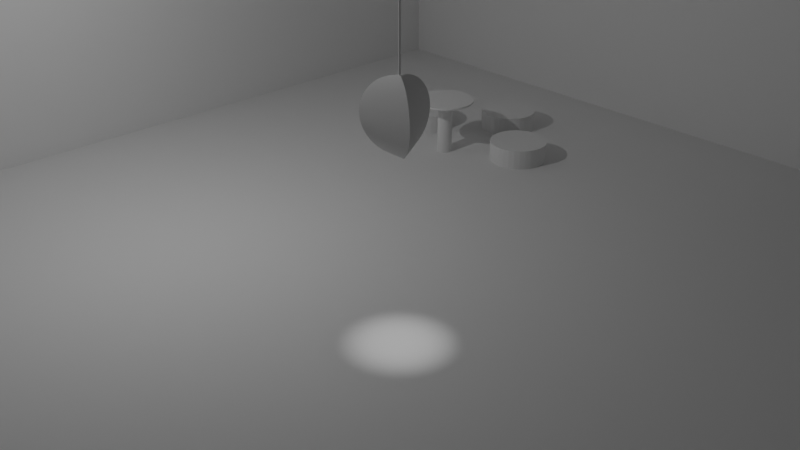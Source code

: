 # Source: room.blend  (saved by Blender 2.80.75; exported with 4.5.12 LTS)
import bpy
from mathutils import Matrix  # noqa: F401  (used for matrix-valued properties, if any)

bpy.ops.wm.read_factory_settings(use_empty=True)
scene = bpy.context.scene
scene.name = 'Scene'

# ---- collections
col_collection = bpy.data.collections.new('Collection'); scene.collection.children.link(col_collection)

# ---- world
world_world = bpy.data.worlds.new('World'); scene.world = world_world
world_world.use_nodes = True; world_world.node_tree.nodes.clear()
_N = world_world.node_tree.nodes; _L = world_world.node_tree.links
n0 = _N.new('ShaderNodeOutputWorld'); n0.name = 'World Output'; n0.location = (300, 300)
n1 = _N.new('ShaderNodeBackground'); n1.name = 'Background'; n1.location = (10, 300)
n1.inputs[0].default_value = (0.05088, 0.05088, 0.05088, 1.0)
_L.new(n1.outputs[0], n0.inputs[0])
n0.is_active_output = True
world_world.color = (0.05088, 0.05088, 0.05088)
world_world.use_sun_shadow = False
world_world.sun_shadow_jitter_overblur = 0.0

# ---- cameras
cam_camera = bpy.data.cameras.new('Camera')
cam_camera.clip_end = 100.0
cam_camera.ortho_scale = 7.314

# ---- lights
light_light = bpy.data.lights.new('Light', 'POINT')
light_light.transmission_factor = 0.0
light_light.energy = 1000.0
light_light.shadow_soft_size = 0.1
light_light.shadow_maximum_resolution = 0.006
light_light.use_absolute_resolution = True
light_spot = bpy.data.lights.new('Spot', 'SPOT')
light_spot.transmission_factor = 0.0
light_spot.cutoff_distance = 39.9
light_spot.energy = 405.9
light_spot.shadow_maximum_resolution = 0.006
light_spot.use_absolute_resolution = True
light_spot.spot_blend = 1.0
light_spot.spot_size = 0.6049

# ---- meshes
me_sphere_002 = bpy.data.meshes.new('Sphere.002')
me_sphere_002.from_pydata([(0.0, 0.03141, 0.9995), (0.0, 0.06279, 0.998), (0.0, 0.09411, 0.9956), (0.0, 0.1253, 0.9921), (0.0, 0.1564, 0.9877), (0.0, 0.1874, 0.9823), (0.0, 0.2181, 0.9759), (0.0, 0.2487, 0.9686), (0.0, 0.279, 0.9603), (0.0, 0.309, 0.9511), (0.0, 0.3387, 0.9409), (0.0, 0.3681, 0.9298), (0.0, 0.3971, 0.9178), (0.0, 0.4258, 0.9048), (0.0, 0.454, 0.891), (0.0, 0.4818, 0.8763), (0.0, 0.509, 0.8607), (0.0, 0.5358, 0.8443), (0.0, 0.5621, 0.8271), (0.0, 0.5878, 0.809), (0.0, 0.6129, 0.7902), (0.0, 0.6374, 0.7705), (0.0, 0.6613, 0.7501), (0.0, 0.6845, 0.729), (0.0, 0.7071, 0.7071), (0.0, 0.729, 0.6845), (0.0, 0.7501, 0.6613), (0.0, 0.7705, 0.6374), (0.0, 0.7902, 0.6129), (0.0, 0.809, 0.5878), (0.0, 0.8271, 0.5621), (0.0, 0.8443, 0.5358), (0.0, 0.8607, 0.509), (0.0, 0.8763, 0.4818), (0.0, 0.891, 0.454), (0.0, 0.9048, 0.4258), (0.0, 0.9178, 0.3971), (0.0, 0.9298, 0.3681), (0.0, 0.9409, 0.3387), (0.0, 0.9511, 0.309), (0.0, 0.9603, 0.279), (0.0, 0.9686, 0.2487), (0.0, 0.9759, 0.2181), (0.0, 0.9823, 0.1874), (0.0, 0.9877, 0.1564), (0.0, 0.9921, 0.1253), (0.0, 0.9956, 0.09411), (0.0, 0.998, 0.06279), (0.0, 0.9995, 0.03141), (0.0, 1.0, -5.205e-07), (0.0, 0.9995, -0.03141), (0.0, 0.998, -0.06279), (0.0, 0.9956, -0.09411), (0.0, 0.9921, -0.1253), (0.0, 0.9877, -0.1564), (0.0, 0.9823, -0.1874), (0.0, 0.9759, -0.2181), (0.0, 0.9686, -0.2487), (0.0, 0.9603, -0.279), (0.0, 0.9511, -0.309), (0.0, 0.9409, -0.3387), (0.0, 0.9298, -0.3681), (0.0, 0.9178, -0.3971), (0.0, 0.9048, -0.4258), (0.0, 0.891, -0.454), (0.0, 0.8763, -0.4818), (0.0, 0.8607, -0.509), (0.0, 0.8443, -0.5358), (0.0, 0.8271, -0.5621), (0.0, 0.809, -0.5878), (0.0, 0.7902, -0.6129), (0.0, 0.7705, -0.6374), (0.0, 0.7501, -0.6613), (0.0, 0.729, -0.6845), (0.0, 0.7071, -0.7071), (0.0, 0.6845, -0.729), (0.0, 0.6613, -0.7501), (0.0, 0.6374, -0.7705), (0.0, 0.6129, -0.7902), (0.0, 0.5878, -0.809), (0.0, 0.5621, -0.8271), (0.0, 0.5358, -0.8443), (0.0, 0.509, -0.8607), (0.0, 0.4818, -0.8763), (0.0, 0.454, -0.891), (0.0, 0.4258, -0.9048), (0.0, 0.3971, -0.9178), (0.0, 0.3681, -0.9298), (0.0, 0.3387, -0.9409), (0.0, 0.309, -0.9511), (0.0, 0.279, -0.9603), (0.0, 0.2487, -0.9686), (0.0, 0.2181, -0.9759), (0.0, 0.1874, -0.1576), (0.0, 0.1564, -0.163), (0.0, 0.1253, -0.1674), (0.0, 0.09411, -0.1709), (0.0, 0.06279, -0.1733), (0.0, 0.03141, -0.1748), (0.0272, -0.01571, 0.9995), (0.05438, -0.0314, 0.998), (0.0815, -0.04706, 0.9956), (0.1085, -0.06267, 0.9921), (0.1355, -0.07822, 0.9877), (0.1623, -0.09369, 0.9823), (0.1889, -0.1091, 0.9759), (0.2154, -0.1243, 0.9686), (0.2416, -0.1395, 0.9603), (0.2676, -0.1545, 0.9511), (0.2934, -0.1694, 0.9409), (0.3188, -0.1841, 0.9298), (0.3439, -0.1986, 0.9178), (0.3687, -0.2129, 0.9048), (0.3932, -0.227, 0.891), (0.4172, -0.2409, 0.8763), (0.4408, -0.2545, 0.8607), (0.464, -0.2679, 0.8443), (0.4868, -0.281, 0.8271), (0.509, -0.2939, 0.809), (0.5308, -0.3065, 0.7902), (0.552, -0.3187, 0.7705), (0.5727, -0.3307, 0.7501), (0.5928, -0.3423, 0.729), (0.6124, -0.3536, 0.7071), (0.6313, -0.3645, 0.6845), (0.6496, -0.3751, 0.6613), (0.6673, -0.3853, 0.6374), (0.6843, -0.3951, 0.6129), (0.7006, -0.4045, 0.5878), (0.7163, -0.4135, 0.5621), (0.7312, -0.4222, 0.5358), (0.7454, -0.4304, 0.509), (0.7589, -0.4382, 0.4818), (0.7716, -0.4455, 0.454), (0.7836, -0.4524, 0.4258), (0.7948, -0.4589, 0.3971), (0.8052, -0.4649, 0.3681), (0.8148, -0.4704, 0.3387), (0.8236, -0.4755, 0.309), (0.8316, -0.4801, 0.279), (0.8388, -0.4843, 0.2487), (0.8452, -0.488, 0.2181), (0.8507, -0.4911, 0.1874), (0.8554, -0.4938, 0.1564), (0.8592, -0.4961, 0.1253), (0.8622, -0.4978, 0.09411), (0.8643, -0.499, 0.06279), (0.8656, -0.4998, 0.03141), (0.866, -0.5, -5.802e-07), (0.8656, -0.4998, -0.03141), (0.8643, -0.499, -0.06279), (0.8622, -0.4978, -0.09411), (0.8592, -0.4961, -0.1253), (0.8554, -0.4938, -0.1564), (0.8507, -0.4911, -0.1874), (0.8452, -0.488, -0.2181), (0.8388, -0.4843, -0.2487), (0.8316, -0.4801, -0.279), (0.8236, -0.4755, -0.309), (0.8148, -0.4704, -0.3387), (0.8052, -0.4649, -0.3681), (0.7948, -0.4589, -0.3971), (0.7836, -0.4524, -0.4258), (0.7716, -0.4455, -0.454), (0.7589, -0.4382, -0.4818), (0.7454, -0.4304, -0.509), (0.7312, -0.4222, -0.5358), (0.7163, -0.4135, -0.5621), (0.7006, -0.4045, -0.5878), (0.6843, -0.3951, -0.6129), (0.6673, -0.3853, -0.6374), (0.6496, -0.3751, -0.6613), (0.6313, -0.3645, -0.6845), (0.6124, -0.3536, -0.7071), (0.5928, -0.3423, -0.729), (0.5727, -0.3307, -0.7501), (0.552, -0.3187, -0.7705), (0.5308, -0.3065, -0.7902), (0.509, -0.2939, -0.809), (0.4868, -0.281, -0.8271), (0.464, -0.2679, -0.8443), (0.4408, -0.2545, -0.8607), (0.4172, -0.2409, -0.8763), (0.3932, -0.227, -0.891), (0.3687, -0.2129, -0.9048), (0.3439, -0.1986, -0.9178), (0.3188, -0.1841, -0.9298), (0.2934, -0.1694, -0.9409), (0.2676, -0.1545, -0.9511), (0.2416, -0.1395, -0.9603), (0.2154, -0.1243, -0.9686), (0.1889, -0.1091, -0.9759), (0.1623, -0.09369, -0.1576), (0.1355, -0.07822, -0.163), (0.1085, -0.06267, -0.1674), (0.0815, -0.04706, -0.1709), (0.05438, -0.0314, -0.1733), (0.0272, -0.01571, -0.1748), (-9.016e-07, -1.562e-06, 1.0), (-0.0272, -0.01571, 0.9995), (-0.05438, -0.0314, 0.998), (-0.0815, -0.04706, 0.9956), (-0.1085, -0.06267, 0.9921), (-0.1355, -0.07822, 0.9877), (-0.1623, -0.09369, 0.9823), (-0.1889, -0.1091, 0.9759), (-0.2154, -0.1243, 0.9686), (-0.2416, -0.1395, 0.9603), (-0.2676, -0.1545, 0.9511), (-0.2934, -0.1694, 0.9409), (-0.3188, -0.1841, 0.9298), (-0.3439, -0.1986, 0.9178), (-0.3687, -0.2129, 0.9048), (-0.3932, -0.227, 0.891), (-0.4172, -0.2409, 0.8763), (-0.4408, -0.2545, 0.8607), (-0.464, -0.2679, 0.8443), (-0.4868, -0.281, 0.8271), (-0.509, -0.2939, 0.809), (-0.5308, -0.3065, 0.7902), (-0.552, -0.3187, 0.7705), (-0.5727, -0.3307, 0.7501), (-0.5928, -0.3423, 0.729), (-0.6124, -0.3536, 0.7071), (-0.6313, -0.3645, 0.6845), (-0.6496, -0.3751, 0.6613), (-0.6673, -0.3853, 0.6374), (-0.6843, -0.3951, 0.6129), (-0.7006, -0.4045, 0.5878), (-0.7163, -0.4135, 0.5621), (-0.7312, -0.4222, 0.5358), (-0.7454, -0.4304, 0.509), (-0.7589, -0.4382, 0.4818), (-0.7716, -0.4455, 0.454), (-0.7836, -0.4524, 0.4258), (-0.7948, -0.4589, 0.3971), (-0.8052, -0.4649, 0.3681), (-0.8148, -0.4704, 0.3387), (-0.8236, -0.4755, 0.309), (-0.8316, -0.4801, 0.279), (-0.8388, -0.4843, 0.2487), (-0.8452, -0.488, 0.2181), (-0.8507, -0.4911, 0.1874), (-0.8554, -0.4938, 0.1564), (-0.8592, -0.4961, 0.1253), (-0.8622, -0.4978, 0.09411), (-0.8643, -0.499, 0.06279), (-0.8656, -0.4998, 0.03141), (-0.866, -0.5, -6.398e-07), (-0.8656, -0.4998, -0.03141), (-0.8643, -0.499, -0.06279), (-0.8622, -0.4978, -0.09411), (-0.8592, -0.4961, -0.1253), (-0.8554, -0.4938, -0.1564), (-0.8507, -0.4911, -0.1874), (-0.8452, -0.488, -0.2181), (-0.8388, -0.4843, -0.2487), (-0.8316, -0.4801, -0.279), (-0.8236, -0.4755, -0.309), (-0.8148, -0.4704, -0.3387), (-0.8052, -0.4649, -0.3681), (-0.7948, -0.4589, -0.3971), (-0.7836, -0.4524, -0.4258), (-0.7716, -0.4455, -0.454), (-0.7589, -0.4382, -0.4818), (-0.7454, -0.4304, -0.509), (-0.7312, -0.4222, -0.5358), (-0.7163, -0.4135, -0.5621), (-0.7006, -0.4045, -0.5878), (-0.6843, -0.3951, -0.6129), (-0.6673, -0.3853, -0.6374), (-0.6496, -0.3751, -0.6613), (-0.6313, -0.3645, -0.6845), (-0.6124, -0.3536, -0.7071), (-0.5928, -0.3423, -0.729), (-0.5727, -0.3307, -0.7501), (-0.552, -0.3187, -0.7705), (-0.5308, -0.3065, -0.7902), (-0.509, -0.2939, -0.809), (-0.4868, -0.281, -0.8271), (-0.464, -0.2679, -0.8443), (-0.4408, -0.2545, -0.8607), (-0.4172, -0.2409, -0.8763), (-0.3932, -0.227, -0.891), (-0.3687, -0.2129, -0.9048), (-0.3439, -0.1986, -0.9178), (-0.3188, -0.1841, -0.9298), (-0.2934, -0.1694, -0.9409), (-0.2676, -0.1545, -0.9511), (-0.2416, -0.1395, -0.9603), (-0.2154, -0.1243, -0.9686), (-0.1889, -0.1091, -0.9759), (-0.1623, -0.09369, -0.1576), (-0.1355, -0.07822, -0.163), (-0.1085, -0.06267, -0.1674), (-0.0815, -0.04706, -0.1709), (-0.05438, -0.0314, -0.1733), (-0.0272, -0.01571, -0.1748), (0.0, -1.041e-06, -0.1753)], [], [(82, 81, 180, 181), (31, 30, 129, 130), (83, 82, 181, 182), (32, 31, 130, 131), (84, 83, 182, 183), (33, 32, 131, 132), (85, 84, 183, 184), (34, 33, 132, 133), (86, 85, 184, 185), (35, 34, 133, 134), (87, 86, 185, 186), (36, 35, 134, 135), (88, 87, 186, 187), (37, 36, 135, 136), (89, 88, 187, 188), (38, 37, 136, 137), (90, 89, 188, 189), (39, 38, 137, 138), (91, 90, 189, 190), (40, 39, 138, 139), (92, 91, 190, 191), (41, 40, 139, 140), (93, 92, 191, 192), (42, 41, 140, 141), (94, 93, 192, 193), (43, 42, 141, 142), (95, 94, 193, 194), (44, 43, 142, 143), (96, 95, 194, 195), (45, 44, 143, 144), (97, 96, 195, 196), (46, 45, 144, 145), (98, 97, 196, 197), (47, 46, 145, 146), (298, 98, 197), (48, 47, 146, 147), (49, 48, 147, 148), (50, 49, 148, 149), (51, 50, 149, 150), (0, 198, 99), (52, 51, 150, 151), (1, 0, 99, 100), (53, 52, 151, 152), (2, 1, 100, 101), (54, 53, 152, 153), (3, 2, 101, 102), (55, 54, 153, 154), (4, 3, 102, 103), (56, 55, 154, 155), (5, 4, 103, 104), (57, 56, 155, 156), (6, 5, 104, 105), (58, 57, 156, 157), (7, 6, 105, 106), (59, 58, 157, 158), (8, 7, 106, 107), (60, 59, 158, 159), (9, 8, 107, 108), (61, 60, 159, 160), (10, 9, 108, 109), (62, 61, 160, 161), (11, 10, 109, 110), (63, 62, 161, 162), (12, 11, 110, 111), (64, 63, 162, 163), (13, 12, 111, 112), (65, 64, 163, 164), (14, 13, 112, 113), (66, 65, 164, 165), (15, 14, 113, 114), (67, 66, 165, 166), (16, 15, 114, 115), (68, 67, 166, 167), (17, 16, 115, 116), (69, 68, 167, 168), (18, 17, 116, 117), (70, 69, 168, 169), (19, 18, 117, 118), (71, 70, 169, 170), (20, 19, 118, 119), (72, 71, 170, 171), (21, 20, 119, 120), (73, 72, 171, 172), (22, 21, 120, 121), (74, 73, 172, 173), (23, 22, 121, 122), (75, 74, 173, 174), (24, 23, 122, 123), (76, 75, 174, 175), (25, 24, 123, 124), (77, 76, 175, 176), (26, 25, 124, 125), (78, 77, 176, 177), (27, 26, 125, 126), (79, 78, 177, 178), (28, 27, 126, 127), (80, 79, 178, 179), (29, 28, 127, 128), (81, 80, 179, 180), (30, 29, 128, 129), (184, 183, 283, 284), (133, 132, 232, 233), (185, 184, 284, 285), (134, 133, 233, 234), (186, 185, 285, 286), (135, 134, 234, 235), (187, 186, 286, 287), (136, 135, 235, 236), (188, 187, 287, 288), (137, 136, 236, 237), (189, 188, 288, 289), (138, 137, 237, 238), (190, 189, 289, 290), (139, 138, 238, 239), (191, 190, 290, 291), (140, 139, 239, 240), (192, 191, 291, 292), (141, 140, 240, 241), (193, 192, 292, 293), (142, 141, 241, 242), (194, 193, 293, 294), (143, 142, 242, 243), (195, 194, 294, 295), (144, 143, 243, 244), (196, 195, 295, 296), (145, 144, 244, 245), (197, 196, 296, 297), (146, 145, 245, 246), (298, 197, 297), (147, 146, 246, 247), (148, 147, 247, 248), (149, 148, 248, 249), (150, 149, 249, 250), (99, 198, 199), (151, 150, 250, 251), (100, 99, 199, 200), (152, 151, 251, 252), (101, 100, 200, 201), (153, 152, 252, 253), (102, 101, 201, 202), (154, 153, 253, 254), (103, 102, 202, 203), (155, 154, 254, 255), (104, 103, 203, 204), (156, 155, 255, 256), (105, 104, 204, 205), (157, 156, 256, 257), (106, 105, 205, 206), (158, 157, 257, 258), (107, 106, 206, 207), (159, 158, 258, 259), (108, 107, 207, 208), (160, 159, 259, 260), (109, 108, 208, 209), (161, 160, 260, 261), (110, 109, 209, 210), (162, 161, 261, 262), (111, 110, 210, 211), (163, 162, 262, 263), (112, 111, 211, 212), (164, 163, 263, 264), (113, 112, 212, 213), (165, 164, 264, 265), (114, 113, 213, 214), (166, 165, 265, 266), (115, 114, 214, 215), (167, 166, 266, 267), (116, 115, 215, 216), (168, 167, 267, 268), (117, 116, 216, 217), (169, 168, 268, 269), (118, 117, 217, 218), (170, 169, 269, 270), (119, 118, 218, 219), (171, 170, 270, 271), (120, 119, 219, 220), (172, 171, 271, 272), (121, 120, 220, 221), (173, 172, 272, 273), (122, 121, 221, 222), (174, 173, 273, 274), (123, 122, 222, 223), (175, 174, 274, 275), (124, 123, 223, 224), (176, 175, 275, 276), (125, 124, 224, 225), (177, 176, 276, 277), (126, 125, 225, 226), (178, 177, 277, 278), (127, 126, 226, 227), (179, 178, 278, 279), (128, 127, 227, 228), (180, 179, 279, 280), (129, 128, 228, 229), (181, 180, 280, 281), (130, 129, 229, 230), (182, 181, 281, 282), (131, 130, 230, 231), (183, 182, 282, 283), (132, 131, 231, 232), (237, 236, 37, 38), (289, 288, 89, 90), (238, 237, 38, 39), (290, 289, 90, 91), (239, 238, 39, 40), (291, 290, 91, 92), (240, 239, 40, 41), (292, 291, 92, 93), (241, 240, 41, 42), (293, 292, 93, 94), (242, 241, 42, 43), (294, 293, 94, 95), (243, 242, 43, 44), (295, 294, 95, 96), (244, 243, 44, 45), (296, 295, 96, 97), (245, 244, 45, 46), (297, 296, 97, 98), (246, 245, 46, 47), (298, 297, 98), (247, 246, 47, 48), (248, 247, 48, 49), (249, 248, 49, 50), (250, 249, 50, 51), (199, 198, 0), (251, 250, 51, 52), (200, 199, 0, 1), (252, 251, 52, 53), (201, 200, 1, 2), (253, 252, 53, 54), (202, 201, 2, 3), (254, 253, 54, 55), (203, 202, 3, 4), (255, 254, 55, 56), (204, 203, 4, 5), (256, 255, 56, 57), (205, 204, 5, 6), (257, 256, 57, 58), (206, 205, 6, 7), (258, 257, 58, 59), (207, 206, 7, 8), (259, 258, 59, 60), (208, 207, 8, 9), (260, 259, 60, 61), (209, 208, 9, 10), (261, 260, 61, 62), (210, 209, 10, 11), (262, 261, 62, 63), (211, 210, 11, 12), (263, 262, 63, 64), (212, 211, 12, 13), (264, 263, 64, 65), (213, 212, 13, 14), (265, 264, 65, 66), (214, 213, 14, 15), (266, 265, 66, 67), (215, 214, 15, 16), (267, 266, 67, 68), (216, 215, 16, 17), (268, 267, 68, 69), (217, 216, 17, 18), (269, 268, 69, 70), (218, 217, 18, 19), (270, 269, 70, 71), (219, 218, 19, 20), (271, 270, 71, 72), (220, 219, 20, 21), (272, 271, 72, 73), (221, 220, 21, 22), (273, 272, 73, 74), (222, 221, 22, 23), (274, 273, 74, 75), (223, 222, 23, 24), (275, 274, 75, 76), (224, 223, 24, 25), (276, 275, 76, 77), (225, 224, 25, 26), (277, 276, 77, 78), (226, 225, 26, 27), (278, 277, 78, 79), (227, 226, 27, 28), (279, 278, 79, 80), (228, 227, 28, 29), (280, 279, 80, 81), (229, 228, 29, 30), (281, 280, 81, 82), (230, 229, 30, 31), (282, 281, 82, 83), (231, 230, 31, 32), (283, 282, 83, 84), (232, 231, 32, 33), (284, 283, 84, 85), (233, 232, 33, 34), (285, 284, 85, 86), (234, 233, 34, 35), (286, 285, 86, 87), (235, 234, 35, 36), (287, 286, 87, 88), (236, 235, 36, 37), (288, 287, 88, 89)])
_uv = me_sphere_002.uv_layers.new(name='UVMap')
_uv.uv.foreach_set('vector', [0.6667, 0.17, 0.6667, 0.18, 0.3333, 0.18, 0.3333, 0.17, 0.6667, 0.68, 0.6667, 0.69, 0.3333, 0.69, 0.3333, 0.68, 0.6667, 0.16, 0.6667, 0.17, 0.3333, 0.17, 0.3333, 0.16, 0.6667, 0.67, 0.6667, 0.68, 0.3333, 0.68, 0.3333, 0.67, 0.6667, 0.15, 0.6667, 0.16, 0.3333, 0.16, 0.3333, 0.15, 0.6667, 0.66, 0.6667, 0.67, 0.3333, 0.67, 0.3333, 0.66, 0.6667, 0.14, 0.6667, 0.15, 0.3333, 0.15, 0.3333, 0.14, 0.6667, 0.65, 0.6667, 0.66, 0.3333, 0.66, 0.3333, 0.65, 0.6667, 0.13, 0.6667, 0.14, 0.3333, 0.14, 0.3333, 0.13, 0.6667, 0.64, 0.6667, 0.65, 0.3333, 0.65, 0.3333, 0.64, 0.6667, 0.12, 0.6667, 0.13, 0.3333, 0.13, 0.3333, 0.12, 0.6667, 0.63, 0.6667, 0.64, 0.3333, 0.64, 0.3333, 0.63, 0.6667, 0.11, 0.6667, 0.12, 0.3333, 0.12, 0.3333, 0.11, 0.6667, 0.62, 0.6667, 0.63, 0.3333, 0.63, 0.3333, 0.62, 0.6667, 0.1, 0.6667, 0.11, 0.3333, 0.11, 0.3333, 0.1, 0.6667, 0.61, 0.6667, 0.62, 0.3333, 0.62, 0.3333, 0.61, 0.6667, 0.09, 0.6667, 0.1, 0.3333, 0.1, 0.3333, 0.09, 0.6667, 0.6, 0.6667, 0.61, 0.3333, 0.61, 0.3333, 0.6, 0.6667, 0.08, 0.6667, 0.09, 0.3333, 0.09, 0.3333, 0.08, 0.6667, 0.59, 0.6667, 0.6, 0.3333, 0.6, 0.3333, 0.59, 0.6667, 0.07, 0.6667, 0.08, 0.3333, 0.08, 0.3333, 0.07, 0.6667, 0.58, 0.6667, 0.59, 0.3333, 0.59, 0.3333, 0.58, 0.6667, 0.06, 0.6667, 0.07, 0.3333, 0.07, 0.3333, 0.06, 0.6667, 0.57, 0.6667, 0.58, 0.3333, 0.58, 0.3333, 0.57, 0.6667, 0.05, 0.6667, 0.06, 0.3333, 0.06, 0.3333, 0.05, 0.6667, 0.56, 0.6667, 0.57, 0.3333, 0.57, 0.3333, 0.56, 0.6667, 0.04, 0.6667, 0.05, 0.3333, 0.05, 0.3333, 0.04, 0.6667, 0.55, 0.6667, 0.56, 0.3333, 0.56, 0.3333, 0.55, 0.6667, 0.03, 0.6667, 0.04, 0.3333, 0.04, 0.3333, 0.03, 0.6667, 0.54, 0.6667, 0.55, 0.3333, 0.55, 0.3333, 0.54, 0.6667, 0.02, 0.6667, 0.03, 0.3333, 0.03, 0.3333, 0.02, 0.6667, 0.53, 0.6667, 0.54, 0.3333, 0.54, 0.3333, 0.53, 0.6667, 0.01, 0.6667, 0.02, 0.3333, 0.02, 0.3333, 0.01, 0.6667, 0.52, 0.6667, 0.53, 0.3333, 0.53, 0.3333, 0.52, 0.5, 0.0, 0.6667, 0.01, 0.3333, 0.01, 0.6667, 0.51, 0.6667, 0.52, 0.3333, 0.52, 0.3333, 0.51, 0.6667, 0.5, 0.6667, 0.51, 0.3333, 0.51, 0.3333, 0.5, 0.6667, 0.49, 0.6667, 0.5, 0.3333, 0.5, 0.3333, 0.49, 0.6667, 0.48, 0.6667, 0.49, 0.3333, 0.49, 0.3333, 0.48, 0.6667, 0.99, 0.5, 1.0, 0.3333, 0.99, 0.6667, 0.47, 0.6667, 0.48, 0.3333, 0.48, 0.3333, 0.47, 0.6667, 0.98, 0.6667, 0.99, 0.3333, 0.99, 0.3333, 0.98, 0.6667, 0.46, 0.6667, 0.47, 0.3333, 0.47, 0.3333, 0.46, 0.6667, 0.97, 0.6667, 0.98, 0.3333, 0.98, 0.3333, 0.97, 0.6667, 0.45, 0.6667, 0.46, 0.3333, 0.46, 0.3333, 0.45, 0.6667, 0.96, 0.6667, 0.97, 0.3333, 0.97, 0.3333, 0.96, 0.6667, 0.44, 0.6667, 0.45, 0.3333, 0.45, 0.3333, 0.44, 0.6667, 0.95, 0.6667, 0.96, 0.3333, 0.96, 0.3333, 0.95, 0.6667, 0.43, 0.6667, 0.44, 0.3333, 0.44, 0.3333, 0.43, 0.6667, 0.94, 0.6667, 0.95, 0.3333, 0.95, 0.3333, 0.94, 0.6667, 0.42, 0.6667, 0.43, 0.3333, 0.43, 0.3333, 0.42, 0.6667, 0.93, 0.6667, 0.94, 0.3333, 0.94, 0.3333, 0.93, 0.6667, 0.41, 0.6667, 0.42, 0.3333, 0.42, 0.3333, 0.41, 0.6667, 0.92, 0.6667, 0.93, 0.3333, 0.93, 0.3333, 0.92, 0.6667, 0.4, 0.6667, 0.41, 0.3333, 0.41, 0.3333, 0.4, 0.6667, 0.91, 0.6667, 0.92, 0.3333, 0.92, 0.3333, 0.91, 0.6667, 0.39, 0.6667, 0.4, 0.3333, 0.4, 0.3333, 0.39, 0.6667, 0.9, 0.6667, 0.91, 0.3333, 0.91, 0.3333, 0.9, 0.6667, 0.38, 0.6667, 0.39, 0.3333, 0.39, 0.3333, 0.38, 0.6667, 0.89, 0.6667, 0.9, 0.3333, 0.9, 0.3333, 0.89, 0.6667, 0.37, 0.6667, 0.38, 0.3333, 0.38, 0.3333, 0.37, 0.6667, 0.88, 0.6667, 0.89, 0.3333, 0.89, 0.3333, 0.88, 0.6667, 0.36, 0.6667, 0.37, 0.3333, 0.37, 0.3333, 0.36, 0.6667, 0.87, 0.6667, 0.88, 0.3333, 0.88, 0.3333, 0.87, 0.6667, 0.35, 0.6667, 0.36, 0.3333, 0.36, 0.3333, 0.35, 0.6667, 0.86, 0.6667, 0.87, 0.3333, 0.87, 0.3333, 0.86, 0.6667, 0.34, 0.6667, 0.35, 0.3333, 0.35, 0.3333, 0.34, 0.6667, 0.85, 0.6667, 0.86, 0.3333, 0.86, 0.3333, 0.85, 0.6667, 0.33, 0.6667, 0.34, 0.3333, 0.34, 0.3333, 0.33, 0.6667, 0.84, 0.6667, 0.85, 0.3333, 0.85, 0.3333, 0.84, 0.6667, 0.32, 0.6667, 0.33, 0.3333, 0.33, 0.3333, 0.32, 0.6667, 0.83, 0.6667, 0.84, 0.3333, 0.84, 0.3333, 0.83, 0.6667, 0.31, 0.6667, 0.32, 0.3333, 0.32, 0.3333, 0.31, 0.6667, 0.82, 0.6667, 0.83, 0.3333, 0.83, 0.3333, 0.82, 0.6667, 0.3, 0.6667, 0.31, 0.3333, 0.31, 0.3333, 0.3, 0.6667, 0.81, 0.6667, 0.82, 0.3333, 0.82, 0.3333, 0.81, 0.6667, 0.29, 0.6667, 0.3, 0.3333, 0.3, 0.3333, 0.29, 0.6667, 0.8, 0.6667, 0.81, 0.3333, 0.81, 0.3333, 0.8, 0.6667, 0.28, 0.6667, 0.29, 0.3333, 0.29, 0.3333, 0.28, 0.6667, 0.79, 0.6667, 0.8, 0.3333, 0.8, 0.3333, 0.79, 0.6667, 0.27, 0.6667, 0.28, 0.3333, 0.28, 0.3333, 0.27, 0.6667, 0.78, 0.6667, 0.79, 0.3333, 0.79, 0.3333, 0.78, 0.6667, 0.26, 0.6667, 0.27, 0.3333, 0.27, 0.3333, 0.26, 0.6667, 0.77, 0.6667, 0.78, 0.3333, 0.78, 0.3333, 0.77, 0.6667, 0.25, 0.6667, 0.26, 0.3333, 0.26, 0.3333, 0.25, 0.6667, 0.76, 0.6667, 0.77, 0.3333, 0.77, 0.3333, 0.76, 0.6667, 0.24, 0.6667, 0.25, 0.3333, 0.25, 0.3333, 0.24, 0.6667, 0.75, 0.6667, 0.76, 0.3333, 0.76, 0.3333, 0.75, 0.6667, 0.23, 0.6667, 0.24, 0.3333, 0.24, 0.3333, 0.23, 0.6667, 0.74, 0.6667, 0.75, 0.3333, 0.75, 0.3333, 0.74, 0.6667, 0.22, 0.6667, 0.23, 0.3333, 0.23, 0.3333, 0.22, 0.6667, 0.73, 0.6667, 0.74, 0.3333, 0.74, 0.3333, 0.73, 0.6667, 0.21, 0.6667, 0.22, 0.3333, 0.22, 0.3333, 0.21, 0.6667, 0.72, 0.6667, 0.73, 0.3333, 0.73, 0.3333, 0.72, 0.6667, 0.2, 0.6667, 0.21, 0.3333, 0.21, 0.3333, 0.2, 0.6667, 0.71, 0.6667, 0.72, 0.3333, 0.72, 0.3333, 0.71, 0.6667, 0.19, 0.6667, 0.2, 0.3333, 0.2, 0.3333, 0.19, 0.6667, 0.7, 0.6667, 0.71, 0.3333, 0.71, 0.3333, 0.7, 0.6667, 0.18, 0.6667, 0.19, 0.3333, 0.19, 0.3333, 0.18, 0.6667, 0.69, 0.6667, 0.7, 0.3333, 0.7, 0.3333, 0.69, 0.3333, 0.14, 0.3333, 0.15, 1.49e-07, 0.15, 1.788e-07, 0.14, 0.3333, 0.65, 0.3333, 0.66, 2.98e-08, 0.66, 0.0, 0.65, 0.3333, 0.13, 0.3333, 0.14, 1.788e-07, 0.14, 2.384e-07, 0.13, 0.3333, 0.64, 0.3333, 0.65, 0.0, 0.65, 0.0, 0.64, 0.3333, 0.12, 0.3333, 0.13, 2.384e-07, 0.13, 2.682e-07, 0.12, 0.3333, 0.63, 0.3333, 0.64, 0.0, 0.64, 0.0, 0.63, 0.3333, 0.11, 0.3333, 0.12, 2.682e-07, 0.12, 2.98e-07, 0.11, 0.3333, 0.62, 0.3333, 0.63, 0.0, 0.63, 0.0, 0.62, 0.3333, 0.1, 0.3333, 0.11, 2.98e-07, 0.11, 3.576e-07, 0.1, 0.3333, 0.61, 0.3333, 0.62, 0.0, 0.62, 0.0, 0.61, 0.3333, 0.09, 0.3333, 0.1, 3.576e-07, 0.1, 3.874e-07, 0.09, 0.3333, 0.6, 0.3333, 0.61, 0.0, 0.61, 0.0, 0.6, 0.3333, 0.08, 0.3333, 0.09, 3.874e-07, 0.09, 4.47e-07, 0.08, 0.3333, 0.59, 0.3333, 0.6, 0.0, 0.6, 0.0, 0.59, 0.3333, 0.07, 0.3333, 0.08, 4.47e-07, 0.08, 5.364e-07, 0.07, 0.3333, 0.58, 0.3333, 0.59, 0.0, 0.59, 0.0, 0.58, 0.3333, 0.06, 0.3333, 0.07, 5.364e-07, 0.07, 6.557e-07, 0.06, 0.3333, 0.57, 0.3333, 0.58, 0.0, 0.58, 0.0, 0.57, 0.3333, 0.05, 0.3333, 0.06, 6.557e-07, 0.06, 8.047e-07, 0.05, 0.3333, 0.56, 0.3333, 0.57, 0.0, 0.57, 0.0, 0.56, 0.3333, 0.04, 0.3333, 0.05, 8.047e-07, 0.05, 1.043e-06, 0.04, 0.3333, 0.55, 0.3333, 0.56, 0.0, 0.56, 0.0, 0.55, 0.3333, 0.03, 0.3333, 0.04, 1.043e-06, 0.04, 1.371e-06, 0.03, 0.3333, 0.54, 0.3333, 0.55, 0.0, 0.55, 0.0, 0.54, 0.3333, 0.02, 0.3333, 0.03, 1.371e-06, 0.03, 2.116e-06, 0.02, 0.3333, 0.53, 0.3333, 0.54, 0.0, 0.54, 0.0, 0.53, 0.3333, 0.01, 0.3333, 0.02, 2.116e-06, 0.02, 4.441e-06, 0.01, 0.3333, 0.52, 0.3333, 0.53, 0.0, 0.53, 0.0, 0.52, 0.1667, 0.0, 0.3333, 0.01, 4.441e-06, 0.01, 0.3333, 0.51, 0.3333, 0.52, 0.0, 0.52, 0.0, 0.51, 0.3333, 0.5, 0.3333, 0.51, 0.0, 0.51, 0.0, 0.5, 0.3333, 0.49, 0.3333, 0.5, 0.0, 0.5, 0.0, 0.49, 0.3333, 0.48, 0.3333, 0.49, 0.0, 0.49, 0.0, 0.48, 0.3333, 0.99, 0.1667, 1.0, 4.441e-06, 0.99, 0.3333, 0.47, 0.3333, 0.48, 0.0, 0.48, 0.0, 0.47, 0.3333, 0.98, 0.3333, 0.99, 4.441e-06, 0.99, 2.176e-06, 0.98, 0.3333, 0.46, 0.3333, 0.47, 0.0, 0.47, 0.0, 0.46, 0.3333, 0.97, 0.3333, 0.98, 2.176e-06, 0.98, 1.371e-06, 0.97, 0.3333, 0.45, 0.3333, 0.46, 0.0, 0.46, 0.0, 0.45, 0.3333, 0.96, 0.3333, 0.97, 1.371e-06, 0.97, 1.043e-06, 0.96, 0.3333, 0.44, 0.3333, 0.45, 0.0, 0.45, 0.0, 0.44, 0.3333, 0.95, 0.3333, 0.96, 1.043e-06, 0.96, 8.047e-07, 0.95, 0.3333, 0.43, 0.3333, 0.44, 0.0, 0.44, 0.0, 0.43, 0.3333, 0.94, 0.3333, 0.95, 8.047e-07, 0.95, 5.96e-07, 0.94, 0.3333, 0.42, 0.3333, 0.43, 0.0, 0.43, 0.0, 0.42, 0.3333, 0.93, 0.3333, 0.94, 5.96e-07, 0.94, 5.364e-07, 0.93, 0.3333, 0.41, 0.3333, 0.42, 0.0, 0.42, 0.0, 0.41, 0.3333, 0.92, 0.3333, 0.93, 5.364e-07, 0.93, 4.47e-07, 0.92, 0.3333, 0.4, 0.3333, 0.41, 0.0, 0.41, 0.0, 0.4, 0.3333, 0.91, 0.3333, 0.92, 4.47e-07, 0.92, 3.874e-07, 0.91, 0.3333, 0.39, 0.3333, 0.4, 0.0, 0.4, 0.0, 0.39, 0.3333, 0.9, 0.3333, 0.91, 3.874e-07, 0.91, 3.576e-07, 0.9, 0.3333, 0.38, 0.3333, 0.39, 0.0, 0.39, 0.0, 0.38, 0.3333, 0.89, 0.3333, 0.9, 3.576e-07, 0.9, 2.98e-07, 0.89, 0.3333, 0.37, 0.3333, 0.38, 0.0, 0.38, 0.0, 0.37, 0.3333, 0.88, 0.3333, 0.89, 2.98e-07, 0.89, 2.384e-07, 0.88, 0.3333, 0.36, 0.3333, 0.37, 0.0, 0.37, 0.0, 0.36, 0.3333, 0.87, 0.3333, 0.88, 2.384e-07, 0.88, 2.384e-07, 0.87, 0.3333, 0.35, 0.3333, 0.36, 0.0, 0.36, 2.98e-08, 0.35, 0.3333, 0.86, 0.3333, 0.87, 2.384e-07, 0.87, 1.788e-07, 0.86, 0.3333, 0.34, 0.3333, 0.35, 2.98e-08, 0.35, 0.0, 0.34, 0.3333, 0.85, 0.3333, 0.86, 1.788e-07, 0.86, 1.788e-07, 0.85, 0.3333, 0.33, 0.3333, 0.34, 0.0, 0.34, 2.98e-08, 0.33, 0.3333, 0.84, 0.3333, 0.85, 1.788e-07, 0.85, 1.49e-07, 0.84, 0.3333, 0.32, 0.3333, 0.33, 2.98e-08, 0.33, 2.98e-08, 0.32, 0.3333, 0.83, 0.3333, 0.84, 1.49e-07, 0.84, 1.49e-07, 0.83, 0.3333, 0.31, 0.3333, 0.32, 2.98e-08, 0.32, 2.98e-08, 0.31, 0.3333, 0.82, 0.3333, 0.83, 1.49e-07, 0.83, 1.192e-07, 0.82, 0.3333, 0.3, 0.3333, 0.31, 2.98e-08, 0.31, 2.98e-08, 0.3, 0.3333, 0.81, 0.3333, 0.82, 1.192e-07, 0.82, 1.192e-07, 0.81, 0.3333, 0.29, 0.3333, 0.3, 2.98e-08, 0.3, 2.98e-08, 0.29, 0.3333, 0.8, 0.3333, 0.81, 1.192e-07, 0.81, 1.192e-07, 0.8, 0.3333, 0.28, 0.3333, 0.29, 2.98e-08, 0.29, 2.98e-08, 0.28, 0.3333, 0.79, 0.3333, 0.8, 1.192e-07, 0.8, 1.192e-07, 0.79, 0.3333, 0.27, 0.3333, 0.28, 2.98e-08, 0.28, 2.98e-08, 0.27, 0.3333, 0.78, 0.3333, 0.79, 1.192e-07, 0.79, 8.941e-08, 0.78, 0.3333, 0.26, 0.3333, 0.27, 2.98e-08, 0.27, 8.941e-08, 0.26, 0.3333, 0.77, 0.3333, 0.78, 8.941e-08, 0.78, 8.941e-08, 0.77, 0.3333, 0.25, 0.3333, 0.26, 8.941e-08, 0.26, 8.941e-08, 0.25, 0.3333, 0.76, 0.3333, 0.77, 8.941e-08, 0.77, 8.941e-08, 0.76, 0.3333, 0.24, 0.3333, 0.25, 8.941e-08, 0.25, 8.941e-08, 0.24, 0.3333, 0.75, 0.3333, 0.76, 8.941e-08, 0.76, 8.941e-08, 0.75, 0.3333, 0.23, 0.3333, 0.24, 8.941e-08, 0.24, 8.941e-08, 0.23, 0.3333, 0.74, 0.3333, 0.75, 8.941e-08, 0.75, 8.941e-08, 0.74, 0.3333, 0.22, 0.3333, 0.23, 8.941e-08, 0.23, 8.941e-08, 0.22, 0.3333, 0.73, 0.3333, 0.74, 8.941e-08, 0.74, 2.98e-08, 0.73, 0.3333, 0.21, 0.3333, 0.22, 8.941e-08, 0.22, 8.941e-08, 0.21, 0.3333, 0.72, 0.3333, 0.73, 2.98e-08, 0.73, 2.98e-08, 0.72, 0.3333, 0.2, 0.3333, 0.21, 8.941e-08, 0.21, 1.192e-07, 0.2, 0.3333, 0.71, 0.3333, 0.72, 2.98e-08, 0.72, 2.98e-08, 0.71, 0.3333, 0.19, 0.3333, 0.2, 1.192e-07, 0.2, 1.192e-07, 0.19, 0.3333, 0.7, 0.3333, 0.71, 2.98e-08, 0.71, 2.98e-08, 0.7, 0.3333, 0.18, 0.3333, 0.19, 1.192e-07, 0.19, 1.192e-07, 0.18, 0.3333, 0.69, 0.3333, 0.7, 2.98e-08, 0.7, 2.98e-08, 0.69, 0.3333, 0.17, 0.3333, 0.18, 1.192e-07, 0.18, 1.49e-07, 0.17, 0.3333, 0.68, 0.3333, 0.69, 2.98e-08, 0.69, 2.98e-08, 0.68, 0.3333, 0.16, 0.3333, 0.17, 1.49e-07, 0.17, 1.49e-07, 0.16, 0.3333, 0.67, 0.3333, 0.68, 2.98e-08, 0.68, 2.98e-08, 0.67, 0.3333, 0.15, 0.3333, 0.16, 1.49e-07, 0.16, 1.49e-07, 0.15, 0.3333, 0.66, 0.3333, 0.67, 2.98e-08, 0.67, 2.98e-08, 0.66, 1.0, 0.61, 1.0, 0.62, 0.6667, 0.62, 0.6667, 0.61, 1.0, 0.09, 1.0, 0.1, 0.6667, 0.1, 0.6667, 0.09, 1.0, 0.6, 1.0, 0.61, 0.6667, 0.61, 0.6667, 0.6, 1.0, 0.08, 1.0, 0.09, 0.6667, 0.09, 0.6667, 0.08, 1.0, 0.59, 1.0, 0.6, 0.6667, 0.6, 0.6667, 0.59, 1.0, 0.07, 1.0, 0.08, 0.6667, 0.08, 0.6667, 0.07, 1.0, 0.58, 1.0, 0.59, 0.6667, 0.59, 0.6667, 0.58, 1.0, 0.06, 1.0, 0.07, 0.6667, 0.07, 0.6667, 0.06, 1.0, 0.57, 1.0, 0.58, 0.6667, 0.58, 0.6667, 0.57, 1.0, 0.05, 1.0, 0.06, 0.6667, 0.06, 0.6667, 0.05, 1.0, 0.56, 1.0, 0.57, 0.6667, 0.57, 0.6667, 0.56, 1.0, 0.04, 1.0, 0.05, 0.6667, 0.05, 0.6667, 0.04, 1.0, 0.55, 1.0, 0.56, 0.6667, 0.56, 0.6667, 0.55, 1.0, 0.03, 1.0, 0.04, 0.6667, 0.04, 0.6667, 0.03, 1.0, 0.54, 1.0, 0.55, 0.6667, 0.55, 0.6667, 0.54, 1.0, 0.02, 1.0, 0.03, 0.6667, 0.03, 0.6667, 0.02, 1.0, 0.53, 1.0, 0.54, 0.6667, 0.54, 0.6667, 0.53, 1.0, 0.01, 1.0, 0.02, 0.6667, 0.02, 0.6667, 0.01, 1.0, 0.52, 1.0, 0.53, 0.6667, 0.53, 0.6667, 0.52, 0.8333, 0.0, 1.0, 0.01, 0.6667, 0.01, 1.0, 0.51, 1.0, 0.52, 0.6667, 0.52, 0.6667, 0.51, 1.0, 0.5, 1.0, 0.51, 0.6667, 0.51, 0.6667, 0.5, 1.0, 0.49, 1.0, 0.5, 0.6667, 0.5, 0.6667, 0.49, 1.0, 0.48, 1.0, 0.49, 0.6667, 0.49, 0.6667, 0.48, 1.0, 0.99, 0.8334, 1.0, 0.6667, 0.99, 1.0, 0.47, 1.0, 0.48, 0.6667, 0.48, 0.6667, 0.47, 1.0, 0.98, 1.0, 0.99, 0.6667, 0.99, 0.6667, 0.98, 1.0, 0.46, 1.0, 0.47, 0.6667, 0.47, 0.6667, 0.46, 1.0, 0.97, 1.0, 0.98, 0.6667, 0.98, 0.6667, 0.97, 1.0, 0.45, 1.0, 0.46, 0.6667, 0.46, 0.6667, 0.45, 1.0, 0.96, 1.0, 0.97, 0.6667, 0.97, 0.6667, 0.96, 1.0, 0.44, 1.0, 0.45, 0.6667, 0.45, 0.6667, 0.44, 1.0, 0.95, 1.0, 0.96, 0.6667, 0.96, 0.6667, 0.95, 1.0, 0.43, 1.0, 0.44, 0.6667, 0.44, 0.6667, 0.43, 1.0, 0.94, 1.0, 0.95, 0.6667, 0.95, 0.6667, 0.94, 1.0, 0.42, 1.0, 0.43, 0.6667, 0.43, 0.6667, 0.42, 1.0, 0.93, 1.0, 0.94, 0.6667, 0.94, 0.6667, 0.93, 1.0, 0.41, 1.0, 0.42, 0.6667, 0.42, 0.6667, 0.41, 1.0, 0.92, 1.0, 0.93, 0.6667, 0.93, 0.6667, 0.92, 1.0, 0.4, 1.0, 0.41, 0.6667, 0.41, 0.6667, 0.4, 1.0, 0.91, 1.0, 0.92, 0.6667, 0.92, 0.6667, 0.91, 1.0, 0.39, 1.0, 0.4, 0.6667, 0.4, 0.6667, 0.39, 1.0, 0.9, 1.0, 0.91, 0.6667, 0.91, 0.6667, 0.9, 1.0, 0.38, 1.0, 0.39, 0.6667, 0.39, 0.6667, 0.38, 1.0, 0.89, 1.0, 0.9, 0.6667, 0.9, 0.6667, 0.89, 1.0, 0.37, 1.0, 0.38, 0.6667, 0.38, 0.6667, 0.37, 1.0, 0.88, 1.0, 0.89, 0.6667, 0.89, 0.6667, 0.88, 1.0, 0.36, 1.0, 0.37, 0.6667, 0.37, 0.6667, 0.36, 1.0, 0.87, 1.0, 0.88, 0.6667, 0.88, 0.6667, 0.87, 1.0, 0.35, 1.0, 0.36, 0.6667, 0.36, 0.6667, 0.35, 1.0, 0.86, 1.0, 0.87, 0.6667, 0.87, 0.6667, 0.86, 1.0, 0.34, 1.0, 0.35, 0.6667, 0.35, 0.6667, 0.34, 1.0, 0.85, 1.0, 0.86, 0.6667, 0.86, 0.6667, 0.85, 1.0, 0.33, 1.0, 0.34, 0.6667, 0.34, 0.6667, 0.33, 1.0, 0.84, 1.0, 0.85, 0.6667, 0.85, 0.6667, 0.84, 1.0, 0.32, 1.0, 0.33, 0.6667, 0.33, 0.6667, 0.32, 1.0, 0.83, 1.0, 0.84, 0.6667, 0.84, 0.6667, 0.83, 1.0, 0.31, 1.0, 0.32, 0.6667, 0.32, 0.6667, 0.31, 1.0, 0.82, 1.0, 0.83, 0.6667, 0.83, 0.6667, 0.82, 1.0, 0.3, 1.0, 0.31, 0.6667, 0.31, 0.6667, 0.3, 1.0, 0.81, 1.0, 0.82, 0.6667, 0.82, 0.6667, 0.81, 1.0, 0.29, 1.0, 0.3, 0.6667, 0.3, 0.6667, 0.29, 1.0, 0.8, 1.0, 0.81, 0.6667, 0.81, 0.6667, 0.8, 1.0, 0.28, 1.0, 0.29, 0.6667, 0.29, 0.6667, 0.28, 1.0, 0.79, 1.0, 0.8, 0.6667, 0.8, 0.6667, 0.79, 1.0, 0.27, 1.0, 0.28, 0.6667, 0.28, 0.6667, 0.27, 1.0, 0.78, 1.0, 0.79, 0.6667, 0.79, 0.6667, 0.78, 1.0, 0.26, 1.0, 0.27, 0.6667, 0.27, 0.6667, 0.26, 1.0, 0.77, 1.0, 0.78, 0.6667, 0.78, 0.6667, 0.77, 1.0, 0.25, 1.0, 0.26, 0.6667, 0.26, 0.6667, 0.25, 1.0, 0.76, 1.0, 0.77, 0.6667, 0.77, 0.6667, 0.76, 1.0, 0.24, 1.0, 0.25, 0.6667, 0.25, 0.6667, 0.24, 1.0, 0.75, 1.0, 0.76, 0.6667, 0.76, 0.6667, 0.75, 1.0, 0.23, 1.0, 0.24, 0.6667, 0.24, 0.6667, 0.23, 1.0, 0.74, 1.0, 0.75, 0.6667, 0.75, 0.6667, 0.74, 1.0, 0.22, 1.0, 0.23, 0.6667, 0.23, 0.6667, 0.22, 1.0, 0.73, 1.0, 0.74, 0.6667, 0.74, 0.6667, 0.73, 1.0, 0.21, 1.0, 0.22, 0.6667, 0.22, 0.6667, 0.21, 1.0, 0.72, 1.0, 0.73, 0.6667, 0.73, 0.6667, 0.72, 1.0, 0.2, 1.0, 0.21, 0.6667, 0.21, 0.6667, 0.2, 1.0, 0.71, 1.0, 0.72, 0.6667, 0.72, 0.6667, 0.71, 1.0, 0.19, 1.0, 0.2, 0.6667, 0.2, 0.6667, 0.19, 1.0, 0.7, 1.0, 0.71, 0.6667, 0.71, 0.6667, 0.7, 1.0, 0.18, 1.0, 0.19, 0.6667, 0.19, 0.6667, 0.18, 1.0, 0.69, 1.0, 0.7, 0.6667, 0.7, 0.6667, 0.69, 1.0, 0.17, 1.0, 0.18, 0.6667, 0.18, 0.6667, 0.17, 1.0, 0.68, 1.0, 0.69, 0.6667, 0.69, 0.6667, 0.68, 1.0, 0.16, 1.0, 0.17, 0.6667, 0.17, 0.6667, 0.16, 1.0, 0.67, 1.0, 0.68, 0.6667, 0.68, 0.6667, 0.67, 1.0, 0.15, 1.0, 0.16, 0.6667, 0.16, 0.6667, 0.15, 1.0, 0.66, 1.0, 0.67, 0.6667, 0.67, 0.6667, 0.66, 1.0, 0.14, 1.0, 0.15, 0.6667, 0.15, 0.6667, 0.14, 1.0, 0.65, 1.0, 0.66, 0.6667, 0.66, 0.6667, 0.65, 1.0, 0.13, 1.0, 0.14, 0.6667, 0.14, 0.6667, 0.13, 1.0, 0.64, 1.0, 0.65, 0.6667, 0.65, 0.6667, 0.64, 1.0, 0.12, 1.0, 0.13, 0.6667, 0.13, 0.6667, 0.12, 1.0, 0.63, 1.0, 0.64, 0.6667, 0.64, 0.6667, 0.63, 1.0, 0.11, 1.0, 0.12, 0.6667, 0.12, 0.6667, 0.11, 1.0, 0.62, 1.0, 0.63, 0.6667, 0.63, 0.6667, 0.62, 1.0, 0.1, 1.0, 0.11, 0.6667, 0.11, 0.6667, 0.1])
me_sphere_002.use_remesh_preserve_volume = False
me_sphere_002.use_remesh_preserve_attributes = False
me_sphere_002.use_mirror_vertex_groups = False
me_sphere_002.update()
me_plane_002 = bpy.data.meshes.new('Plane.002')
me_plane_002.from_pydata([(-1.0, -1.0, 0.0), (1.0, -1.0, 0.0), (-1.0, 1.0, 0.0), (1.0, 1.0, 0.0)], [], [(0, 1, 3, 2)])
_uv = me_plane_002.uv_layers.new(name='UVMap')
_uv.uv.foreach_set('vector', [0.0, 0.0, 1.0, 0.0, 1.0, 1.0, 0.0, 1.0])
me_plane_002.use_remesh_preserve_volume = False
me_plane_002.use_remesh_preserve_attributes = False
me_plane_002.use_mirror_vertex_groups = False
me_plane_002.update()
me_cylinder_001 = bpy.data.meshes.new('Cylinder.001')
me_cylinder_001.from_pydata([(0.0, 1.0, -252.8), (0.0, 1.0, 1.0), (0.1951, 0.9808, -252.8), (0.1951, 0.9808, 1.0), (0.3827, 0.9239, -252.8), (0.3827, 0.9239, 1.0), (0.5556, 0.8315, -252.8), (0.5556, 0.8315, 1.0), (0.7071, 0.7071, -252.8), (0.7071, 0.7071, 1.0), (0.8315, 0.5556, -252.8), (0.8315, 0.5556, 1.0), (0.9239, 0.3827, -252.8), (0.9239, 0.3827, 1.0), (0.9808, 0.1951, -252.8), (0.9808, 0.1951, 1.0), (1.0, 7.55e-08, -252.8), (1.0, 7.55e-08, 1.0), (0.9808, -0.1951, -252.8), (0.9808, -0.1951, 1.0), (0.9239, -0.3827, -252.8), (0.9239, -0.3827, 1.0), (0.8315, -0.5556, -252.8), (0.8315, -0.5556, 1.0), (0.7071, -0.7071, -252.8), (0.7071, -0.7071, 1.0), (0.5556, -0.8315, -252.8), (0.5556, -0.8315, 1.0), (0.3827, -0.9239, -252.8), (0.3827, -0.9239, 1.0), (0.1951, -0.9808, -252.8), (0.1951, -0.9808, 1.0), (-3.258e-07, -1.0, -252.8), (-3.258e-07, -1.0, 1.0), (-0.1951, -0.9808, -252.8), (-0.1951, -0.9808, 1.0), (-0.3827, -0.9239, -252.8), (-0.3827, -0.9239, 1.0), (-0.5556, -0.8315, -252.8), (-0.5556, -0.8315, 1.0), (-0.7071, -0.7071, -252.8), (-0.7071, -0.7071, 1.0), (-0.8315, -0.5556, -252.8), (-0.8315, -0.5556, 1.0), (-0.9239, -0.3827, -252.8), (-0.9239, -0.3827, 1.0), (-0.9808, -0.1951, -252.8), (-0.9808, -0.1951, 1.0), (-1.0, 9.656e-07, -252.8), (-1.0, 9.656e-07, 1.0), (-0.9808, 0.1951, -252.8), (-0.9808, 0.1951, 1.0), (-0.9239, 0.3827, -252.8), (-0.9239, 0.3827, 1.0), (-0.8315, 0.5556, -252.8), (-0.8315, 0.5556, 1.0), (-0.7071, 0.7071, -252.8), (-0.7071, 0.7071, 1.0), (-0.5556, 0.8315, -252.8), (-0.5556, 0.8315, 1.0), (-0.3827, 0.9239, -252.8), (-0.3827, 0.9239, 1.0), (-0.1951, 0.9808, -252.8), (-0.1951, 0.9808, 1.0)], [], [(0, 1, 3, 2), (2, 3, 5, 4), (4, 5, 7, 6), (6, 7, 9, 8), (8, 9, 11, 10), (10, 11, 13, 12), (12, 13, 15, 14), (14, 15, 17, 16), (16, 17, 19, 18), (18, 19, 21, 20), (20, 21, 23, 22), (22, 23, 25, 24), (24, 25, 27, 26), (26, 27, 29, 28), (28, 29, 31, 30), (30, 31, 33, 32), (32, 33, 35, 34), (34, 35, 37, 36), (36, 37, 39, 38), (38, 39, 41, 40), (40, 41, 43, 42), (42, 43, 45, 44), (44, 45, 47, 46), (46, 47, 49, 48), (48, 49, 51, 50), (50, 51, 53, 52), (52, 53, 55, 54), (54, 55, 57, 56), (56, 57, 59, 58), (58, 59, 61, 60), (3, 1, 63, 61, 59, 57, 55, 53, 51, 49, 47, 45, 43, 41, 39, 37, 35, 33, 31, 29, 27, 25, 23, 21, 19, 17, 15, 13, 11, 9, 7, 5), (60, 61, 63, 62), (62, 63, 1, 0), (0, 2, 4, 6, 8, 10, 12, 14, 16, 18, 20, 22, 24, 26, 28, 30, 32, 34, 36, 38, 40, 42, 44, 46, 48, 50, 52, 54, 56, 58, 60, 62)])
_uv = me_cylinder_001.uv_layers.new(name='UVMap')
_uv.uv.foreach_set('vector', [1.0, 0.5, 1.0, 1.0, 0.9688, 1.0, 0.9688, 0.5, 0.9688, 0.5, 0.9688, 1.0, 0.9375, 1.0, 0.9375, 0.5, 0.9375, 0.5, 0.9375, 1.0, 0.9062, 1.0, 0.9062, 0.5, 0.9062, 0.5, 0.9062, 1.0, 0.875, 1.0, 0.875, 0.5, 0.875, 0.5, 0.875, 1.0, 0.8438, 1.0, 0.8438, 0.5, 0.8438, 0.5, 0.8438, 1.0, 0.8125, 1.0, 0.8125, 0.5, 0.8125, 0.5, 0.8125, 1.0, 0.7812, 1.0, 0.7812, 0.5, 0.7812, 0.5, 0.7812, 1.0, 0.75, 1.0, 0.75, 0.5, 0.75, 0.5, 0.75, 1.0, 0.7188, 1.0, 0.7188, 0.5, 0.7188, 0.5, 0.7188, 1.0, 0.6875, 1.0, 0.6875, 0.5, 0.6875, 0.5, 0.6875, 1.0, 0.6562, 1.0, 0.6562, 0.5, 0.6562, 0.5, 0.6562, 1.0, 0.625, 1.0, 0.625, 0.5, 0.625, 0.5, 0.625, 1.0, 0.5938, 1.0, 0.5938, 0.5, 0.5938, 0.5, 0.5938, 1.0, 0.5625, 1.0, 0.5625, 0.5, 0.5625, 0.5, 0.5625, 1.0, 0.5312, 1.0, 0.5312, 0.5, 0.5312, 0.5, 0.5312, 1.0, 0.5, 1.0, 0.5, 0.5, 0.5, 0.5, 0.5, 1.0, 0.4688, 1.0, 0.4688, 0.5, 0.4688, 0.5, 0.4688, 1.0, 0.4375, 1.0, 0.4375, 0.5, 0.4375, 0.5, 0.4375, 1.0, 0.4062, 1.0, 0.4062, 0.5, 0.4062, 0.5, 0.4062, 1.0, 0.375, 1.0, 0.375, 0.5, 0.375, 0.5, 0.375, 1.0, 0.3438, 1.0, 0.3438, 0.5, 0.3438, 0.5, 0.3438, 1.0, 0.3125, 1.0, 0.3125, 0.5, 0.3125, 0.5, 0.3125, 1.0, 0.2812, 1.0, 0.2812, 0.5, 0.2812, 0.5, 0.2812, 1.0, 0.25, 1.0, 0.25, 0.5, 0.25, 0.5, 0.25, 1.0, 0.2188, 1.0, 0.2188, 0.5, 0.2188, 0.5, 0.2188, 1.0, 0.1875, 1.0, 0.1875, 0.5, 0.1875, 0.5, 0.1875, 1.0, 0.1562, 1.0, 0.1562, 0.5, 0.1562, 0.5, 0.1562, 1.0, 0.125, 1.0, 0.125, 0.5, 0.125, 0.5, 0.125, 1.0, 0.09375, 1.0, 0.09375, 0.5, 0.09375, 0.5, 0.09375, 1.0, 0.0625, 1.0, 0.0625, 0.5, 0.2968, 0.4854, 0.25, 0.49, 0.2032, 0.4854, 0.1582, 0.4717, 0.1167, 0.4496, 0.08029, 0.4197, 0.05045, 0.3833, 0.02827, 0.3418, 0.01461, 0.2968, 0.01, 0.25, 0.01461, 0.2032, 0.02827, 0.1582, 0.05045, 0.1167, 0.08029, 0.08029, 0.1167, 0.05045, 0.1582, 0.02827, 0.2032, 0.01461, 0.25, 0.01, 0.2968, 0.01461, 0.3418, 0.02827, 0.3833, 0.05045, 0.4197, 0.08029, 0.4496, 0.1167, 0.4717, 0.1582, 0.4854, 0.2032, 0.49, 0.25, 0.4854, 0.2968, 0.4717, 0.3418, 0.4496, 0.3833, 0.4197, 0.4197, 0.3833, 0.4496, 0.3418, 0.4717, 0.0625, 0.5, 0.0625, 1.0, 0.03125, 1.0, 0.03125, 0.5, 0.03125, 0.5, 0.03125, 1.0, 0.0, 1.0, 0.0, 0.5, 0.75, 0.49, 0.7968, 0.4854, 0.8418, 0.4717, 0.8833, 0.4496, 0.9197, 0.4197, 0.9496, 0.3833, 0.9717, 0.3418, 0.9854, 0.2968, 0.99, 0.25, 0.9854, 0.2032, 0.9717, 0.1582, 0.9496, 0.1167, 0.9197, 0.08029, 0.8833, 0.05045, 0.8418, 0.02827, 0.7968, 0.01461, 0.75, 0.01, 0.7032, 0.01461, 0.6582, 0.02827, 0.6167, 0.05045, 0.5803, 0.08029, 0.5504, 0.1167, 0.5283, 0.1582, 0.5146, 0.2032, 0.51, 0.25, 0.5146, 0.2968, 0.5283, 0.3418, 0.5504, 0.3833, 0.5803, 0.4197, 0.6167, 0.4496, 0.6582, 0.4717, 0.7032, 0.4854])
me_cylinder_001.use_remesh_preserve_volume = False
me_cylinder_001.use_remesh_preserve_attributes = False
me_cylinder_001.use_mirror_vertex_groups = False
me_cylinder_001.update()
me_plane_003 = bpy.data.meshes.new('Plane.003')
me_plane_003.from_pydata([(-1.0, -1.0, 0.0), (1.0, -1.0, 0.0), (-1.0, 1.0, 0.0), (1.0, 1.0, 0.0)], [], [(0, 1, 3, 2)])
_uv = me_plane_003.uv_layers.new(name='UVMap')
_uv.uv.foreach_set('vector', [0.0, 0.0, 1.0, 0.0, 1.0, 1.0, 0.0, 1.0])
me_plane_003.use_remesh_preserve_volume = False
me_plane_003.use_remesh_preserve_attributes = False
me_plane_003.use_mirror_vertex_groups = False
me_plane_003.update()
me_plane_004 = bpy.data.meshes.new('Plane.004')
me_plane_004.from_pydata([(-1.0, -1.0, 0.0), (1.0, -1.0, 0.0), (-1.0, 1.0, 0.0), (1.0, 1.0, 0.0)], [], [(0, 1, 3, 2)])
_uv = me_plane_004.uv_layers.new(name='UVMap')
_uv.uv.foreach_set('vector', [0.0, 0.0, 1.0, 0.0, 1.0, 1.0, 0.0, 1.0])
me_plane_004.use_remesh_preserve_volume = False
me_plane_004.use_remesh_preserve_attributes = False
me_plane_004.use_mirror_vertex_groups = False
me_plane_004.update()
me_cylinder_002 = bpy.data.meshes.new('Cylinder.002')
me_cylinder_002.from_pydata([(0.0, 1.0, -1.0), (0.0, 1.0, 1.0), (0.1951, 0.9808, -1.0), (0.1951, 0.9808, 1.0), (0.3827, 0.9239, -1.0), (0.3827, 0.9239, 1.0), (0.5556, 0.8315, -1.0), (0.5556, 0.8315, 1.0), (0.7071, 0.7071, -1.0), (0.7071, 0.7071, 1.0), (0.8315, 0.5556, -1.0), (0.8315, 0.5556, 1.0), (0.9239, 0.3827, -1.0), (0.9239, 0.3827, 1.0), (0.9808, 0.1951, -1.0), (0.9808, 0.1951, 1.0), (1.0, 7.55e-08, -1.0), (1.0, 7.55e-08, 1.0), (0.9808, -0.1951, -1.0), (0.9808, -0.1951, 1.0), (0.9239, -0.3827, -1.0), (0.9239, -0.3827, 1.0), (0.8315, -0.5556, -1.0), (0.8315, -0.5556, 1.0), (0.7071, -0.7071, -1.0), (0.7071, -0.7071, 1.0), (0.5556, -0.8315, -1.0), (0.5556, -0.8315, 1.0), (0.3827, -0.9239, -1.0), (0.3827, -0.9239, 1.0), (0.1951, -0.9808, -1.0), (0.1951, -0.9808, 1.0), (-3.258e-07, -1.0, -1.0), (-3.258e-07, -1.0, 1.0), (-0.1951, -0.9808, -1.0), (-0.1951, -0.9808, 1.0), (-0.3827, -0.9239, -1.0), (-0.3827, -0.9239, 1.0), (-0.5556, -0.8315, -1.0), (-0.5556, -0.8315, 1.0), (-0.7071, -0.7071, -1.0), (-0.7071, -0.7071, 1.0), (-0.8315, -0.5556, -1.0), (-0.8315, -0.5556, 1.0), (-0.9239, -0.3827, -1.0), (-0.9239, -0.3827, 1.0), (-0.9808, -0.1951, -1.0), (-0.9808, -0.1951, 1.0), (-1.0, 9.656e-07, -1.0), (-1.0, 9.656e-07, 1.0), (-0.9808, 0.1951, -1.0), (-0.9808, 0.1951, 1.0), (-0.9239, 0.3827, -1.0), (-0.9239, 0.3827, 1.0), (-0.8315, 0.5556, -1.0), (-0.8315, 0.5556, 1.0), (-0.7071, 0.7071, -1.0), (-0.7071, 0.7071, 1.0), (-0.5556, 0.8315, -1.0), (-0.5556, 0.8315, 1.0), (-0.3827, 0.9239, -1.0), (-0.3827, 0.9239, 1.0), (-0.1951, 0.9808, -1.0), (-0.1951, 0.9808, 1.0)], [], [(0, 1, 3, 2), (2, 3, 5, 4), (4, 5, 7, 6), (6, 7, 9, 8), (8, 9, 11, 10), (10, 11, 13, 12), (12, 13, 15, 14), (14, 15, 17, 16), (16, 17, 19, 18), (18, 19, 21, 20), (20, 21, 23, 22), (22, 23, 25, 24), (24, 25, 27, 26), (26, 27, 29, 28), (28, 29, 31, 30), (30, 31, 33, 32), (32, 33, 35, 34), (34, 35, 37, 36), (36, 37, 39, 38), (38, 39, 41, 40), (40, 41, 43, 42), (42, 43, 45, 44), (44, 45, 47, 46), (46, 47, 49, 48), (48, 49, 51, 50), (50, 51, 53, 52), (52, 53, 55, 54), (54, 55, 57, 56), (56, 57, 59, 58), (58, 59, 61, 60), (3, 1, 63, 61, 59, 57, 55, 53, 51, 49, 47, 45, 43, 41, 39, 37, 35, 33, 31, 29, 27, 25, 23, 21, 19, 17, 15, 13, 11, 9, 7, 5), (60, 61, 63, 62), (62, 63, 1, 0), (0, 2, 4, 6, 8, 10, 12, 14, 16, 18, 20, 22, 24, 26, 28, 30, 32, 34, 36, 38, 40, 42, 44, 46, 48, 50, 52, 54, 56, 58, 60, 62)])
_uv = me_cylinder_002.uv_layers.new(name='UVMap')
_uv.uv.foreach_set('vector', [1.0, 0.5, 1.0, 1.0, 0.9688, 1.0, 0.9688, 0.5, 0.9688, 0.5, 0.9688, 1.0, 0.9375, 1.0, 0.9375, 0.5, 0.9375, 0.5, 0.9375, 1.0, 0.9062, 1.0, 0.9062, 0.5, 0.9062, 0.5, 0.9062, 1.0, 0.875, 1.0, 0.875, 0.5, 0.875, 0.5, 0.875, 1.0, 0.8438, 1.0, 0.8438, 0.5, 0.8438, 0.5, 0.8438, 1.0, 0.8125, 1.0, 0.8125, 0.5, 0.8125, 0.5, 0.8125, 1.0, 0.7812, 1.0, 0.7812, 0.5, 0.7812, 0.5, 0.7812, 1.0, 0.75, 1.0, 0.75, 0.5, 0.75, 0.5, 0.75, 1.0, 0.7188, 1.0, 0.7188, 0.5, 0.7188, 0.5, 0.7188, 1.0, 0.6875, 1.0, 0.6875, 0.5, 0.6875, 0.5, 0.6875, 1.0, 0.6562, 1.0, 0.6562, 0.5, 0.6562, 0.5, 0.6562, 1.0, 0.625, 1.0, 0.625, 0.5, 0.625, 0.5, 0.625, 1.0, 0.5938, 1.0, 0.5938, 0.5, 0.5938, 0.5, 0.5938, 1.0, 0.5625, 1.0, 0.5625, 0.5, 0.5625, 0.5, 0.5625, 1.0, 0.5312, 1.0, 0.5312, 0.5, 0.5312, 0.5, 0.5312, 1.0, 0.5, 1.0, 0.5, 0.5, 0.5, 0.5, 0.5, 1.0, 0.4688, 1.0, 0.4688, 0.5, 0.4688, 0.5, 0.4688, 1.0, 0.4375, 1.0, 0.4375, 0.5, 0.4375, 0.5, 0.4375, 1.0, 0.4062, 1.0, 0.4062, 0.5, 0.4062, 0.5, 0.4062, 1.0, 0.375, 1.0, 0.375, 0.5, 0.375, 0.5, 0.375, 1.0, 0.3438, 1.0, 0.3438, 0.5, 0.3438, 0.5, 0.3438, 1.0, 0.3125, 1.0, 0.3125, 0.5, 0.3125, 0.5, 0.3125, 1.0, 0.2812, 1.0, 0.2812, 0.5, 0.2812, 0.5, 0.2812, 1.0, 0.25, 1.0, 0.25, 0.5, 0.25, 0.5, 0.25, 1.0, 0.2188, 1.0, 0.2188, 0.5, 0.2188, 0.5, 0.2188, 1.0, 0.1875, 1.0, 0.1875, 0.5, 0.1875, 0.5, 0.1875, 1.0, 0.1562, 1.0, 0.1562, 0.5, 0.1562, 0.5, 0.1562, 1.0, 0.125, 1.0, 0.125, 0.5, 0.125, 0.5, 0.125, 1.0, 0.09375, 1.0, 0.09375, 0.5, 0.09375, 0.5, 0.09375, 1.0, 0.0625, 1.0, 0.0625, 0.5, 0.2968, 0.4854, 0.25, 0.49, 0.2032, 0.4854, 0.1582, 0.4717, 0.1167, 0.4496, 0.08029, 0.4197, 0.05045, 0.3833, 0.02827, 0.3418, 0.01461, 0.2968, 0.01, 0.25, 0.01461, 0.2032, 0.02827, 0.1582, 0.05045, 0.1167, 0.08029, 0.08029, 0.1167, 0.05045, 0.1582, 0.02827, 0.2032, 0.01461, 0.25, 0.01, 0.2968, 0.01461, 0.3418, 0.02827, 0.3833, 0.05045, 0.4197, 0.08029, 0.4496, 0.1167, 0.4717, 0.1582, 0.4854, 0.2032, 0.49, 0.25, 0.4854, 0.2968, 0.4717, 0.3418, 0.4496, 0.3833, 0.4197, 0.4197, 0.3833, 0.4496, 0.3418, 0.4717, 0.0625, 0.5, 0.0625, 1.0, 0.03125, 1.0, 0.03125, 0.5, 0.03125, 0.5, 0.03125, 1.0, 0.0, 1.0, 0.0, 0.5, 0.75, 0.49, 0.7968, 0.4854, 0.8418, 0.4717, 0.8833, 0.4496, 0.9197, 0.4197, 0.9496, 0.3833, 0.9717, 0.3418, 0.9854, 0.2968, 0.99, 0.25, 0.9854, 0.2032, 0.9717, 0.1582, 0.9496, 0.1167, 0.9197, 0.08029, 0.8833, 0.05045, 0.8418, 0.02827, 0.7968, 0.01461, 0.75, 0.01, 0.7032, 0.01461, 0.6582, 0.02827, 0.6167, 0.05045, 0.5803, 0.08029, 0.5504, 0.1167, 0.5283, 0.1582, 0.5146, 0.2032, 0.51, 0.25, 0.5146, 0.2968, 0.5283, 0.3418, 0.5504, 0.3833, 0.5803, 0.4197, 0.6167, 0.4496, 0.6582, 0.4717, 0.7032, 0.4854])
me_cylinder_002.use_remesh_preserve_volume = False
me_cylinder_002.use_remesh_preserve_attributes = False
me_cylinder_002.use_mirror_vertex_groups = False
me_cylinder_002.update()
me_cylinder_003 = bpy.data.meshes.new('Cylinder.003')
me_cylinder_003.from_pydata([(0.0, 1.0, -1.0), (0.0, 1.0, 1.0), (0.1951, 0.9808, -1.0), (0.1951, 0.9808, 1.0), (0.3827, 0.9239, -1.0), (0.3827, 0.9239, 1.0), (0.5556, 0.8315, -1.0), (0.5556, 0.8315, 1.0), (0.7071, 0.7071, -1.0), (0.7071, 0.7071, 1.0), (0.8315, 0.5556, -1.0), (0.8315, 0.5556, 1.0), (0.9239, 0.3827, -1.0), (0.9239, 0.3827, 1.0), (0.9808, 0.1951, -1.0), (0.9808, 0.1951, 1.0), (1.0, 7.55e-08, -1.0), (1.0, 7.55e-08, 1.0), (0.9808, -0.1951, -1.0), (0.9808, -0.1951, 1.0), (0.9239, -0.3827, -1.0), (0.9239, -0.3827, 1.0), (0.8315, -0.5556, -1.0), (0.8315, -0.5556, 1.0), (0.7071, -0.7071, -1.0), (0.7071, -0.7071, 1.0), (0.5556, -0.8315, -1.0), (0.5556, -0.8315, 1.0), (0.3827, -0.9239, -1.0), (0.3827, -0.9239, 1.0), (0.1951, -0.9808, -1.0), (0.1951, -0.9808, 1.0), (-3.258e-07, -1.0, -1.0), (-3.258e-07, -1.0, 1.0), (-0.1951, -0.9808, -1.0), (-0.1951, -0.9808, 1.0), (-0.3827, -0.9239, -1.0), (-0.3827, -0.9239, 1.0), (-0.5556, -0.8315, -1.0), (-0.5556, -0.8315, 1.0), (-0.7071, -0.7071, -1.0), (-0.7071, -0.7071, 1.0), (-0.8315, -0.5556, -1.0), (-0.8315, -0.5556, 1.0), (-0.9239, -0.3827, -1.0), (-0.9239, -0.3827, 1.0), (-0.9808, -0.1951, -1.0), (-0.9808, -0.1951, 1.0), (-1.0, 9.656e-07, -1.0), (-1.0, 9.656e-07, 1.0), (-0.9808, 0.1951, -1.0), (-0.9808, 0.1951, 1.0), (-0.9239, 0.3827, -1.0), (-0.9239, 0.3827, 1.0), (-0.8315, 0.5556, -1.0), (-0.8315, 0.5556, 1.0), (-0.7071, 0.7071, -1.0), (-0.7071, 0.7071, 1.0), (-0.5556, 0.8315, -1.0), (-0.5556, 0.8315, 1.0), (-0.3827, 0.9239, -1.0), (-0.3827, 0.9239, 1.0), (-0.1951, 0.9808, -1.0), (-0.1951, 0.9808, 1.0)], [], [(0, 1, 3, 2), (2, 3, 5, 4), (4, 5, 7, 6), (6, 7, 9, 8), (8, 9, 11, 10), (10, 11, 13, 12), (12, 13, 15, 14), (14, 15, 17, 16), (16, 17, 19, 18), (18, 19, 21, 20), (20, 21, 23, 22), (22, 23, 25, 24), (24, 25, 27, 26), (26, 27, 29, 28), (28, 29, 31, 30), (30, 31, 33, 32), (32, 33, 35, 34), (34, 35, 37, 36), (36, 37, 39, 38), (38, 39, 41, 40), (40, 41, 43, 42), (42, 43, 45, 44), (44, 45, 47, 46), (46, 47, 49, 48), (48, 49, 51, 50), (50, 51, 53, 52), (52, 53, 55, 54), (54, 55, 57, 56), (56, 57, 59, 58), (58, 59, 61, 60), (3, 1, 63, 61, 59, 57, 55, 53, 51, 49, 47, 45, 43, 41, 39, 37, 35, 33, 31, 29, 27, 25, 23, 21, 19, 17, 15, 13, 11, 9, 7, 5), (60, 61, 63, 62), (62, 63, 1, 0), (0, 2, 4, 6, 8, 10, 12, 14, 16, 18, 20, 22, 24, 26, 28, 30, 32, 34, 36, 38, 40, 42, 44, 46, 48, 50, 52, 54, 56, 58, 60, 62)])
_uv = me_cylinder_003.uv_layers.new(name='UVMap')
_uv.uv.foreach_set('vector', [1.0, 0.5, 1.0, 1.0, 0.9688, 1.0, 0.9688, 0.5, 0.9688, 0.5, 0.9688, 1.0, 0.9375, 1.0, 0.9375, 0.5, 0.9375, 0.5, 0.9375, 1.0, 0.9062, 1.0, 0.9062, 0.5, 0.9062, 0.5, 0.9062, 1.0, 0.875, 1.0, 0.875, 0.5, 0.875, 0.5, 0.875, 1.0, 0.8438, 1.0, 0.8438, 0.5, 0.8438, 0.5, 0.8438, 1.0, 0.8125, 1.0, 0.8125, 0.5, 0.8125, 0.5, 0.8125, 1.0, 0.7812, 1.0, 0.7812, 0.5, 0.7812, 0.5, 0.7812, 1.0, 0.75, 1.0, 0.75, 0.5, 0.75, 0.5, 0.75, 1.0, 0.7188, 1.0, 0.7188, 0.5, 0.7188, 0.5, 0.7188, 1.0, 0.6875, 1.0, 0.6875, 0.5, 0.6875, 0.5, 0.6875, 1.0, 0.6562, 1.0, 0.6562, 0.5, 0.6562, 0.5, 0.6562, 1.0, 0.625, 1.0, 0.625, 0.5, 0.625, 0.5, 0.625, 1.0, 0.5938, 1.0, 0.5938, 0.5, 0.5938, 0.5, 0.5938, 1.0, 0.5625, 1.0, 0.5625, 0.5, 0.5625, 0.5, 0.5625, 1.0, 0.5312, 1.0, 0.5312, 0.5, 0.5312, 0.5, 0.5312, 1.0, 0.5, 1.0, 0.5, 0.5, 0.5, 0.5, 0.5, 1.0, 0.4688, 1.0, 0.4688, 0.5, 0.4688, 0.5, 0.4688, 1.0, 0.4375, 1.0, 0.4375, 0.5, 0.4375, 0.5, 0.4375, 1.0, 0.4062, 1.0, 0.4062, 0.5, 0.4062, 0.5, 0.4062, 1.0, 0.375, 1.0, 0.375, 0.5, 0.375, 0.5, 0.375, 1.0, 0.3438, 1.0, 0.3438, 0.5, 0.3438, 0.5, 0.3438, 1.0, 0.3125, 1.0, 0.3125, 0.5, 0.3125, 0.5, 0.3125, 1.0, 0.2812, 1.0, 0.2812, 0.5, 0.2812, 0.5, 0.2812, 1.0, 0.25, 1.0, 0.25, 0.5, 0.25, 0.5, 0.25, 1.0, 0.2188, 1.0, 0.2188, 0.5, 0.2188, 0.5, 0.2188, 1.0, 0.1875, 1.0, 0.1875, 0.5, 0.1875, 0.5, 0.1875, 1.0, 0.1562, 1.0, 0.1562, 0.5, 0.1562, 0.5, 0.1562, 1.0, 0.125, 1.0, 0.125, 0.5, 0.125, 0.5, 0.125, 1.0, 0.09375, 1.0, 0.09375, 0.5, 0.09375, 0.5, 0.09375, 1.0, 0.0625, 1.0, 0.0625, 0.5, 0.2968, 0.4854, 0.25, 0.49, 0.2032, 0.4854, 0.1582, 0.4717, 0.1167, 0.4496, 0.08029, 0.4197, 0.05045, 0.3833, 0.02827, 0.3418, 0.01461, 0.2968, 0.01, 0.25, 0.01461, 0.2032, 0.02827, 0.1582, 0.05045, 0.1167, 0.08029, 0.08029, 0.1167, 0.05045, 0.1582, 0.02827, 0.2032, 0.01461, 0.25, 0.01, 0.2968, 0.01461, 0.3418, 0.02827, 0.3833, 0.05045, 0.4197, 0.08029, 0.4496, 0.1167, 0.4717, 0.1582, 0.4854, 0.2032, 0.49, 0.25, 0.4854, 0.2968, 0.4717, 0.3418, 0.4496, 0.3833, 0.4197, 0.4197, 0.3833, 0.4496, 0.3418, 0.4717, 0.0625, 0.5, 0.0625, 1.0, 0.03125, 1.0, 0.03125, 0.5, 0.03125, 0.5, 0.03125, 1.0, 0.0, 1.0, 0.0, 0.5, 0.75, 0.49, 0.7968, 0.4854, 0.8418, 0.4717, 0.8833, 0.4496, 0.9197, 0.4197, 0.9496, 0.3833, 0.9717, 0.3418, 0.9854, 0.2968, 0.99, 0.25, 0.9854, 0.2032, 0.9717, 0.1582, 0.9496, 0.1167, 0.9197, 0.08029, 0.8833, 0.05045, 0.8418, 0.02827, 0.7968, 0.01461, 0.75, 0.01, 0.7032, 0.01461, 0.6582, 0.02827, 0.6167, 0.05045, 0.5803, 0.08029, 0.5504, 0.1167, 0.5283, 0.1582, 0.5146, 0.2032, 0.51, 0.25, 0.5146, 0.2968, 0.5283, 0.3418, 0.5504, 0.3833, 0.5803, 0.4197, 0.6167, 0.4496, 0.6582, 0.4717, 0.7032, 0.4854])
me_cylinder_003.use_remesh_preserve_volume = False
me_cylinder_003.use_remesh_preserve_attributes = False
me_cylinder_003.use_mirror_vertex_groups = False
me_cylinder_003.update()
me_cylinder_004 = bpy.data.meshes.new('Cylinder.004')
me_cylinder_004.from_pydata([(0.0, 1.0, -1.0), (0.0, 1.0, 9.757), (0.1951, 0.9808, -1.0), (0.1951, 0.9808, 9.757), (0.3827, 0.9239, -1.0), (0.3827, 0.9239, 9.757), (0.5556, 0.8315, -1.0), (0.5556, 0.8315, 9.757), (0.7071, 0.7071, -1.0), (0.7071, 0.7071, 9.757), (0.8315, 0.5556, -1.0), (0.8315, 0.5556, 9.757), (0.9239, 0.3827, -1.0), (0.9239, 0.3827, 9.757), (0.9808, 0.1951, -1.0), (0.9808, 0.1951, 9.757), (1.0, 7.55e-08, -1.0), (1.0, 7.55e-08, 9.757), (0.9808, -0.1951, -1.0), (0.9808, -0.1951, 9.757), (0.9239, -0.3827, -1.0), (0.9239, -0.3827, 9.757), (0.8315, -0.5556, -1.0), (0.8315, -0.5556, 9.757), (0.7071, -0.7071, -1.0), (0.7071, -0.7071, 9.757), (0.5556, -0.8315, -1.0), (0.5556, -0.8315, 9.757), (0.3827, -0.9239, -1.0), (0.3827, -0.9239, 9.757), (0.1951, -0.9808, -1.0), (0.1951, -0.9808, 9.757), (-3.258e-07, -1.0, -1.0), (-3.258e-07, -1.0, 9.757), (-0.1951, -0.9808, -1.0), (-0.1951, -0.9808, 9.757), (-0.3827, -0.9239, -1.0), (-0.3827, -0.9239, 9.757), (-0.5556, -0.8315, -1.0), (-0.5556, -0.8315, 9.757), (-0.7071, -0.7071, -1.0), (-0.7071, -0.7071, 9.757), (-0.8315, -0.5556, -1.0), (-0.8315, -0.5556, 9.757), (-0.9239, -0.3827, -1.0), (-0.9239, -0.3827, 9.757), (-0.9808, -0.1951, -1.0), (-0.9808, -0.1951, 9.757), (-1.0, 9.656e-07, -1.0), (-1.0, 9.656e-07, 9.757), (-0.9808, 0.1951, -1.0), (-0.9808, 0.1951, 9.757), (-0.9239, 0.3827, -1.0), (-0.9239, 0.3827, 9.757), (-0.8315, 0.5556, -1.0), (-0.8315, 0.5556, 9.757), (-0.7071, 0.7071, -1.0), (-0.7071, 0.7071, 9.757), (-0.5556, 0.8315, -1.0), (-0.5556, 0.8315, 9.757), (-0.3827, 0.9239, -1.0), (-0.3827, 0.9239, 9.757), (-0.1951, 0.9808, -1.0), (-0.1951, 0.9808, 9.757)], [], [(0, 1, 3, 2), (2, 3, 5, 4), (4, 5, 7, 6), (6, 7, 9, 8), (8, 9, 11, 10), (10, 11, 13, 12), (12, 13, 15, 14), (14, 15, 17, 16), (16, 17, 19, 18), (18, 19, 21, 20), (20, 21, 23, 22), (22, 23, 25, 24), (24, 25, 27, 26), (26, 27, 29, 28), (28, 29, 31, 30), (30, 31, 33, 32), (32, 33, 35, 34), (34, 35, 37, 36), (36, 37, 39, 38), (38, 39, 41, 40), (40, 41, 43, 42), (42, 43, 45, 44), (44, 45, 47, 46), (46, 47, 49, 48), (48, 49, 51, 50), (50, 51, 53, 52), (52, 53, 55, 54), (54, 55, 57, 56), (56, 57, 59, 58), (58, 59, 61, 60), (3, 1, 63, 61, 59, 57, 55, 53, 51, 49, 47, 45, 43, 41, 39, 37, 35, 33, 31, 29, 27, 25, 23, 21, 19, 17, 15, 13, 11, 9, 7, 5), (60, 61, 63, 62), (62, 63, 1, 0), (0, 2, 4, 6, 8, 10, 12, 14, 16, 18, 20, 22, 24, 26, 28, 30, 32, 34, 36, 38, 40, 42, 44, 46, 48, 50, 52, 54, 56, 58, 60, 62)])
_uv = me_cylinder_004.uv_layers.new(name='UVMap')
_uv.uv.foreach_set('vector', [1.0, 0.5, 1.0, 1.0, 0.9688, 1.0, 0.9688, 0.5, 0.9688, 0.5, 0.9688, 1.0, 0.9375, 1.0, 0.9375, 0.5, 0.9375, 0.5, 0.9375, 1.0, 0.9062, 1.0, 0.9062, 0.5, 0.9062, 0.5, 0.9062, 1.0, 0.875, 1.0, 0.875, 0.5, 0.875, 0.5, 0.875, 1.0, 0.8438, 1.0, 0.8438, 0.5, 0.8438, 0.5, 0.8438, 1.0, 0.8125, 1.0, 0.8125, 0.5, 0.8125, 0.5, 0.8125, 1.0, 0.7812, 1.0, 0.7812, 0.5, 0.7812, 0.5, 0.7812, 1.0, 0.75, 1.0, 0.75, 0.5, 0.75, 0.5, 0.75, 1.0, 0.7188, 1.0, 0.7188, 0.5, 0.7188, 0.5, 0.7188, 1.0, 0.6875, 1.0, 0.6875, 0.5, 0.6875, 0.5, 0.6875, 1.0, 0.6562, 1.0, 0.6562, 0.5, 0.6562, 0.5, 0.6562, 1.0, 0.625, 1.0, 0.625, 0.5, 0.625, 0.5, 0.625, 1.0, 0.5938, 1.0, 0.5938, 0.5, 0.5938, 0.5, 0.5938, 1.0, 0.5625, 1.0, 0.5625, 0.5, 0.5625, 0.5, 0.5625, 1.0, 0.5312, 1.0, 0.5312, 0.5, 0.5312, 0.5, 0.5312, 1.0, 0.5, 1.0, 0.5, 0.5, 0.5, 0.5, 0.5, 1.0, 0.4688, 1.0, 0.4688, 0.5, 0.4688, 0.5, 0.4688, 1.0, 0.4375, 1.0, 0.4375, 0.5, 0.4375, 0.5, 0.4375, 1.0, 0.4062, 1.0, 0.4062, 0.5, 0.4062, 0.5, 0.4062, 1.0, 0.375, 1.0, 0.375, 0.5, 0.375, 0.5, 0.375, 1.0, 0.3438, 1.0, 0.3438, 0.5, 0.3438, 0.5, 0.3438, 1.0, 0.3125, 1.0, 0.3125, 0.5, 0.3125, 0.5, 0.3125, 1.0, 0.2812, 1.0, 0.2812, 0.5, 0.2812, 0.5, 0.2812, 1.0, 0.25, 1.0, 0.25, 0.5, 0.25, 0.5, 0.25, 1.0, 0.2188, 1.0, 0.2188, 0.5, 0.2188, 0.5, 0.2188, 1.0, 0.1875, 1.0, 0.1875, 0.5, 0.1875, 0.5, 0.1875, 1.0, 0.1562, 1.0, 0.1562, 0.5, 0.1562, 0.5, 0.1562, 1.0, 0.125, 1.0, 0.125, 0.5, 0.125, 0.5, 0.125, 1.0, 0.09375, 1.0, 0.09375, 0.5, 0.09375, 0.5, 0.09375, 1.0, 0.0625, 1.0, 0.0625, 0.5, 0.2968, 0.4854, 0.25, 0.49, 0.2032, 0.4854, 0.1582, 0.4717, 0.1167, 0.4496, 0.08029, 0.4197, 0.05045, 0.3833, 0.02827, 0.3418, 0.01461, 0.2968, 0.01, 0.25, 0.01461, 0.2032, 0.02827, 0.1582, 0.05045, 0.1167, 0.08029, 0.08029, 0.1167, 0.05045, 0.1582, 0.02827, 0.2032, 0.01461, 0.25, 0.01, 0.2968, 0.01461, 0.3418, 0.02827, 0.3833, 0.05045, 0.4197, 0.08029, 0.4496, 0.1167, 0.4717, 0.1582, 0.4854, 0.2032, 0.49, 0.25, 0.4854, 0.2968, 0.4717, 0.3418, 0.4496, 0.3833, 0.4197, 0.4197, 0.3833, 0.4496, 0.3418, 0.4717, 0.0625, 0.5, 0.0625, 1.0, 0.03125, 1.0, 0.03125, 0.5, 0.03125, 0.5, 0.03125, 1.0, 0.0, 1.0, 0.0, 0.5, 0.75, 0.49, 0.7968, 0.4854, 0.8418, 0.4717, 0.8833, 0.4496, 0.9197, 0.4197, 0.9496, 0.3833, 0.9717, 0.3418, 0.9854, 0.2968, 0.99, 0.25, 0.9854, 0.2032, 0.9717, 0.1582, 0.9496, 0.1167, 0.9197, 0.08029, 0.8833, 0.05045, 0.8418, 0.02827, 0.7968, 0.01461, 0.75, 0.01, 0.7032, 0.01461, 0.6582, 0.02827, 0.6167, 0.05045, 0.5803, 0.08029, 0.5504, 0.1167, 0.5283, 0.1582, 0.5146, 0.2032, 0.51, 0.25, 0.5146, 0.2968, 0.5283, 0.3418, 0.5504, 0.3833, 0.5803, 0.4197, 0.6167, 0.4496, 0.6582, 0.4717, 0.7032, 0.4854])
me_cylinder_004.use_remesh_preserve_volume = False
me_cylinder_004.use_remesh_preserve_attributes = False
me_cylinder_004.use_mirror_vertex_groups = False
me_cylinder_004.update()
me_cylinder_005 = bpy.data.meshes.new('Cylinder.005')
me_cylinder_005.from_pydata([(0.0, 1.0, -1.0), (0.0, 1.0, 1.0), (0.1951, 0.9808, -1.0), (0.1951, 0.9808, 1.0), (0.3827, 0.9239, -1.0), (0.3827, 0.9239, 1.0), (0.5556, 0.8315, -1.0), (0.5556, 0.8315, 1.0), (0.7071, 0.7071, -1.0), (0.7071, 0.7071, 1.0), (0.8315, 0.5556, -1.0), (0.8315, 0.5556, 1.0), (0.9239, 0.3827, -1.0), (0.9239, 0.3827, 1.0), (0.9808, 0.1951, -1.0), (0.9808, 0.1951, 1.0), (1.0, 7.55e-08, -1.0), (1.0, 7.55e-08, 1.0), (0.9808, -0.1951, -1.0), (0.9808, -0.1951, 1.0), (0.9239, -0.3827, -1.0), (0.9239, -0.3827, 1.0), (0.8315, -0.5556, -1.0), (0.8315, -0.5556, 1.0), (0.7071, -0.7071, -1.0), (0.7071, -0.7071, 1.0), (0.5556, -0.8315, -1.0), (0.5556, -0.8315, 1.0), (0.3827, -0.9239, -1.0), (0.3827, -0.9239, 1.0), (0.1951, -0.9808, -1.0), (0.1951, -0.9808, 1.0), (-3.258e-07, -1.0, -1.0), (-3.258e-07, -1.0, 1.0), (-0.1951, -0.9808, -1.0), (-0.1951, -0.9808, 1.0), (-0.3827, -0.9239, -1.0), (-0.3827, -0.9239, 1.0), (-0.5556, -0.8315, -1.0), (-0.5556, -0.8315, 1.0), (-0.7071, -0.7071, -1.0), (-0.7071, -0.7071, 1.0), (-0.8315, -0.5556, -1.0), (-0.8315, -0.5556, 1.0), (-0.9239, -0.3827, -1.0), (-0.9239, -0.3827, 1.0), (-0.9808, -0.1951, -1.0), (-0.9808, -0.1951, 1.0), (-1.0, 9.656e-07, -1.0), (-1.0, 9.656e-07, 1.0), (-0.9808, 0.1951, -1.0), (-0.9808, 0.1951, 1.0), (-0.9239, 0.3827, -1.0), (-0.9239, 0.3827, 1.0), (-0.8315, 0.5556, -1.0), (-0.8315, 0.5556, 1.0), (-0.7071, 0.7071, -1.0), (-0.7071, 0.7071, 1.0), (-0.5556, 0.8315, -1.0), (-0.5556, 0.8315, 1.0), (-0.3827, 0.9239, -1.0), (-0.3827, 0.9239, 1.0), (-0.1951, 0.9808, -1.0), (-0.1951, 0.9808, 1.0)], [], [(0, 1, 3, 2), (2, 3, 5, 4), (4, 5, 7, 6), (6, 7, 9, 8), (8, 9, 11, 10), (10, 11, 13, 12), (12, 13, 15, 14), (14, 15, 17, 16), (16, 17, 19, 18), (18, 19, 21, 20), (20, 21, 23, 22), (22, 23, 25, 24), (24, 25, 27, 26), (26, 27, 29, 28), (28, 29, 31, 30), (30, 31, 33, 32), (32, 33, 35, 34), (34, 35, 37, 36), (36, 37, 39, 38), (38, 39, 41, 40), (40, 41, 43, 42), (42, 43, 45, 44), (44, 45, 47, 46), (46, 47, 49, 48), (48, 49, 51, 50), (50, 51, 53, 52), (52, 53, 55, 54), (54, 55, 57, 56), (56, 57, 59, 58), (58, 59, 61, 60), (3, 1, 63, 61, 59, 57, 55, 53, 51, 49, 47, 45, 43, 41, 39, 37, 35, 33, 31, 29, 27, 25, 23, 21, 19, 17, 15, 13, 11, 9, 7, 5), (60, 61, 63, 62), (62, 63, 1, 0), (0, 2, 4, 6, 8, 10, 12, 14, 16, 18, 20, 22, 24, 26, 28, 30, 32, 34, 36, 38, 40, 42, 44, 46, 48, 50, 52, 54, 56, 58, 60, 62)])
_uv = me_cylinder_005.uv_layers.new(name='UVMap')
_uv.uv.foreach_set('vector', [1.0, 0.5, 1.0, 1.0, 0.9688, 1.0, 0.9688, 0.5, 0.9688, 0.5, 0.9688, 1.0, 0.9375, 1.0, 0.9375, 0.5, 0.9375, 0.5, 0.9375, 1.0, 0.9062, 1.0, 0.9062, 0.5, 0.9062, 0.5, 0.9062, 1.0, 0.875, 1.0, 0.875, 0.5, 0.875, 0.5, 0.875, 1.0, 0.8438, 1.0, 0.8438, 0.5, 0.8438, 0.5, 0.8438, 1.0, 0.8125, 1.0, 0.8125, 0.5, 0.8125, 0.5, 0.8125, 1.0, 0.7812, 1.0, 0.7812, 0.5, 0.7812, 0.5, 0.7812, 1.0, 0.75, 1.0, 0.75, 0.5, 0.75, 0.5, 0.75, 1.0, 0.7188, 1.0, 0.7188, 0.5, 0.7188, 0.5, 0.7188, 1.0, 0.6875, 1.0, 0.6875, 0.5, 0.6875, 0.5, 0.6875, 1.0, 0.6562, 1.0, 0.6562, 0.5, 0.6562, 0.5, 0.6562, 1.0, 0.625, 1.0, 0.625, 0.5, 0.625, 0.5, 0.625, 1.0, 0.5938, 1.0, 0.5938, 0.5, 0.5938, 0.5, 0.5938, 1.0, 0.5625, 1.0, 0.5625, 0.5, 0.5625, 0.5, 0.5625, 1.0, 0.5312, 1.0, 0.5312, 0.5, 0.5312, 0.5, 0.5312, 1.0, 0.5, 1.0, 0.5, 0.5, 0.5, 0.5, 0.5, 1.0, 0.4688, 1.0, 0.4688, 0.5, 0.4688, 0.5, 0.4688, 1.0, 0.4375, 1.0, 0.4375, 0.5, 0.4375, 0.5, 0.4375, 1.0, 0.4062, 1.0, 0.4062, 0.5, 0.4062, 0.5, 0.4062, 1.0, 0.375, 1.0, 0.375, 0.5, 0.375, 0.5, 0.375, 1.0, 0.3438, 1.0, 0.3438, 0.5, 0.3438, 0.5, 0.3438, 1.0, 0.3125, 1.0, 0.3125, 0.5, 0.3125, 0.5, 0.3125, 1.0, 0.2812, 1.0, 0.2812, 0.5, 0.2812, 0.5, 0.2812, 1.0, 0.25, 1.0, 0.25, 0.5, 0.25, 0.5, 0.25, 1.0, 0.2188, 1.0, 0.2188, 0.5, 0.2188, 0.5, 0.2188, 1.0, 0.1875, 1.0, 0.1875, 0.5, 0.1875, 0.5, 0.1875, 1.0, 0.1562, 1.0, 0.1562, 0.5, 0.1562, 0.5, 0.1562, 1.0, 0.125, 1.0, 0.125, 0.5, 0.125, 0.5, 0.125, 1.0, 0.09375, 1.0, 0.09375, 0.5, 0.09375, 0.5, 0.09375, 1.0, 0.0625, 1.0, 0.0625, 0.5, 0.2968, 0.4854, 0.25, 0.49, 0.2032, 0.4854, 0.1582, 0.4717, 0.1167, 0.4496, 0.08029, 0.4197, 0.05045, 0.3833, 0.02827, 0.3418, 0.01461, 0.2968, 0.01, 0.25, 0.01461, 0.2032, 0.02827, 0.1582, 0.05045, 0.1167, 0.08029, 0.08029, 0.1167, 0.05045, 0.1582, 0.02827, 0.2032, 0.01461, 0.25, 0.01, 0.2968, 0.01461, 0.3418, 0.02827, 0.3833, 0.05045, 0.4197, 0.08029, 0.4496, 0.1167, 0.4717, 0.1582, 0.4854, 0.2032, 0.49, 0.25, 0.4854, 0.2968, 0.4717, 0.3418, 0.4496, 0.3833, 0.4197, 0.4197, 0.3833, 0.4496, 0.3418, 0.4717, 0.0625, 0.5, 0.0625, 1.0, 0.03125, 1.0, 0.03125, 0.5, 0.03125, 0.5, 0.03125, 1.0, 0.0, 1.0, 0.0, 0.5, 0.75, 0.49, 0.7968, 0.4854, 0.8418, 0.4717, 0.8833, 0.4496, 0.9197, 0.4197, 0.9496, 0.3833, 0.9717, 0.3418, 0.9854, 0.2968, 0.99, 0.25, 0.9854, 0.2032, 0.9717, 0.1582, 0.9496, 0.1167, 0.9197, 0.08029, 0.8833, 0.05045, 0.8418, 0.02827, 0.7968, 0.01461, 0.75, 0.01, 0.7032, 0.01461, 0.6582, 0.02827, 0.6167, 0.05045, 0.5803, 0.08029, 0.5504, 0.1167, 0.5283, 0.1582, 0.5146, 0.2032, 0.51, 0.25, 0.5146, 0.2968, 0.5283, 0.3418, 0.5504, 0.3833, 0.5803, 0.4197, 0.6167, 0.4496, 0.6582, 0.4717, 0.7032, 0.4854])
me_cylinder_005.use_remesh_preserve_volume = False
me_cylinder_005.use_remesh_preserve_attributes = False
me_cylinder_005.use_mirror_vertex_groups = False
me_cylinder_005.update()
me_cylinder_006 = bpy.data.meshes.new('Cylinder.006')
me_cylinder_006.from_pydata([(0.0, 1.0, -0.035), (0.0, 1.0, 0.035), (0.04653, 0.9989, -0.035), (0.04653, 0.9989, 0.035), (0.09295, 0.9957, -0.035), (0.09295, 0.9957, 0.035), (0.1392, 0.9903, -0.035), (0.1392, 0.9903, 0.035), (0.1851, 0.9827, -0.035), (0.1851, 0.9827, 0.035), (0.2306, 0.973, -0.035), (0.2306, 0.973, 0.035), (0.2756, 0.9613, -0.035), (0.2756, 0.9613, 0.035), (0.3201, 0.9474, -0.035), (0.3201, 0.9474, 0.035), (0.3638, 0.9315, -0.035), (0.3638, 0.9315, 0.035), (0.4067, 0.9135, -0.035), (0.4067, 0.9135, 0.035), (0.4488, 0.8936, -0.035), (0.4488, 0.8936, 0.035), (0.4899, 0.8718, -0.035), (0.4899, 0.8718, 0.035), (0.5299, 0.848, -0.035), (0.5299, 0.848, 0.035), (0.5688, 0.8225, -0.035), (0.5688, 0.8225, 0.035), (0.6065, 0.7951, -0.035), (0.6065, 0.7951, 0.035), (0.6428, 0.766, -0.035), (0.6428, 0.766, 0.035), (0.6777, 0.7353, -0.035), (0.6777, 0.7353, 0.035), (0.7112, 0.703, -0.035), (0.7112, 0.703, 0.035), (0.7431, 0.6691, -0.035), (0.7431, 0.6691, 0.035), (0.7735, 0.6338, -0.035), (0.7735, 0.6338, 0.035), (0.8021, 0.5972, -0.035), (0.8021, 0.5972, 0.035), (0.829, 0.5592, -0.035), (0.829, 0.5592, 0.035), (0.8542, 0.52, -0.035), (0.8542, 0.52, 0.035), (0.8774, 0.4797, -0.035), (0.8774, 0.4797, 0.035), (0.8988, 0.4384, -0.035), (0.8988, 0.4384, 0.035), (0.9182, 0.3961, -0.035), (0.9182, 0.3961, 0.035), (0.9356, 0.3529, -0.035), (0.9356, 0.3529, 0.035), (0.9511, 0.309, -0.035), (0.9511, 0.309, 0.035), (0.9644, 0.2644, -0.035), (0.9644, 0.2644, 0.035), (0.9757, 0.2193, -0.035), (0.9757, 0.2193, 0.035), (0.9848, 0.1736, -0.035), (0.9848, 0.1736, 0.035), (0.9918, 0.1276, -0.035), (0.9918, 0.1276, 0.035), (0.9967, 0.08136, -0.035), (0.9967, 0.08136, 0.035), (0.9994, 0.0349, -0.035), (0.9994, 0.0349, 0.035), (0.9999, -0.01164, -0.035), (0.9999, -0.01164, 0.035), (0.9983, -0.05815, -0.035), (0.9983, -0.05815, 0.035), (0.9945, -0.1045, -0.035), (0.9945, -0.1045, 0.035), (0.9886, -0.1507, -0.035), (0.9886, -0.1507, 0.035), (0.9805, -0.1965, -0.035), (0.9805, -0.1965, 0.035), (0.9703, -0.2419, -0.035), (0.9703, -0.2419, 0.035), (0.958, -0.2868, -0.035), (0.958, -0.2868, 0.035), (0.9436, -0.3311, -0.035), (0.9436, -0.3311, 0.035), (0.9272, -0.3746, -0.035), (0.9272, -0.3746, 0.035), (0.9088, -0.4173, -0.035), (0.9088, -0.4173, 0.035), (0.8883, -0.4592, -0.035), (0.8883, -0.4592, 0.035), (0.866, -0.5, -0.035), (0.866, -0.5, 0.035), (0.8418, -0.5398, -0.035), (0.8418, -0.5398, 0.035), (0.8158, -0.5783, -0.035), (0.8158, -0.5783, 0.035), (0.788, -0.6157, -0.035), (0.788, -0.6157, 0.035), (0.7585, -0.6517, -0.035), (0.7585, -0.6517, 0.035), (0.7274, -0.6862, -0.035), (0.7274, -0.6862, 0.035), (0.6947, -0.7193, -0.035), (0.6947, -0.7193, 0.035), (0.6604, -0.7509, -0.035), (0.6604, -0.7509, 0.035), (0.6248, -0.7808, -0.035), (0.6248, -0.7808, 0.035), (0.5878, -0.809, -0.035), (0.5878, -0.809, 0.035), (0.5495, -0.8355, -0.035), (0.5495, -0.8355, 0.035), (0.51, -0.8602, -0.035), (0.51, -0.8602, 0.035), (0.4695, -0.8829, -0.035), (0.4695, -0.8829, 0.035), (0.4279, -0.9038, -0.035), (0.4279, -0.9038, 0.035), (0.3854, -0.9228, -0.035), (0.3854, -0.9228, 0.035), (0.342, -0.9397, -0.035), (0.342, -0.9397, 0.035), (0.2979, -0.9546, -0.035), (0.2979, -0.9546, 0.035), (0.2532, -0.9674, -0.035), (0.2532, -0.9674, 0.035), (0.2079, -0.9781, -0.035), (0.2079, -0.9781, 0.035), (0.1622, -0.9868, -0.035), (0.1622, -0.9868, 0.035), (0.1161, -0.9932, -0.035), (0.1161, -0.9932, 0.035), (0.06975, -0.9976, -0.035), (0.06975, -0.9976, 0.035), (0.02327, -0.9997, -0.035), (0.02327, -0.9997, 0.035), (-0.02327, -0.9997, -0.035), (-0.02327, -0.9997, 0.035), (-0.06976, -0.9976, -0.035), (-0.06976, -0.9976, 0.035), (-0.1161, -0.9932, -0.035), (-0.1161, -0.9932, 0.035), (-0.1622, -0.9868, -0.035), (-0.1622, -0.9868, 0.035), (-0.2079, -0.9781, -0.035), (-0.2079, -0.9781, 0.035), (-0.2532, -0.9674, -0.035), (-0.2532, -0.9674, 0.035), (-0.2979, -0.9546, -0.035), (-0.2979, -0.9546, 0.035), (-0.342, -0.9397, -0.035), (-0.342, -0.9397, 0.035), (-0.3854, -0.9228, -0.035), (-0.3854, -0.9228, 0.035), (-0.4279, -0.9038, -0.035), (-0.4279, -0.9038, 0.035), (-0.4695, -0.8829, -0.035), (-0.4695, -0.8829, 0.035), (-0.51, -0.8601, -0.035), (-0.51, -0.8601, 0.035), (-0.5495, -0.8355, -0.035), (-0.5495, -0.8355, 0.035), (-0.5878, -0.809, -0.035), (-0.5878, -0.809, 0.035), (-0.6248, -0.7808, -0.035), (-0.6248, -0.7808, 0.035), (-0.6604, -0.7509, -0.035), (-0.6604, -0.7509, 0.035), (-0.6947, -0.7193, -0.035), (-0.6947, -0.7193, 0.035), (-0.7274, -0.6862, -0.035), (-0.7274, -0.6862, 0.035), (-0.7585, -0.6517, -0.035), (-0.7585, -0.6517, 0.035), (-0.788, -0.6157, -0.035), (-0.788, -0.6157, 0.035), (-0.8158, -0.5783, -0.035), (-0.8158, -0.5783, 0.035), (-0.8418, -0.5397, -0.035), (-0.8418, -0.5397, 0.035), (-0.866, -0.5, -0.035), (-0.866, -0.5, 0.035), (-0.8884, -0.4592, -0.035), (-0.8884, -0.4592, 0.035), (-0.9088, -0.4173, -0.035), (-0.9088, -0.4173, 0.035), (-0.9272, -0.3746, -0.035), (-0.9272, -0.3746, 0.035), (-0.9436, -0.3311, -0.035), (-0.9436, -0.3311, 0.035), (-0.958, -0.2868, -0.035), (-0.958, -0.2868, 0.035), (-0.9703, -0.2419, -0.035), (-0.9703, -0.2419, 0.035), (-0.9805, -0.1965, -0.035), (-0.9805, -0.1965, 0.035), (-0.9886, -0.1507, -0.035), (-0.9886, -0.1507, 0.035), (-0.9945, -0.1045, -0.035), (-0.9945, -0.1045, 0.035), (-0.9983, -0.05814, -0.035), (-0.9983, -0.05814, 0.035), (-0.9999, -0.01163, -0.035), (-0.9999, -0.01163, 0.035), (-0.9994, 0.0349, -0.035), (-0.9994, 0.0349, 0.035), (-0.9967, 0.08136, -0.035), (-0.9967, 0.08136, 0.035), (-0.9918, 0.1276, -0.035), (-0.9918, 0.1276, 0.035), (-0.9848, 0.1737, -0.035), (-0.9848, 0.1737, 0.035), (-0.9757, 0.2193, -0.035), (-0.9757, 0.2193, 0.035), (-0.9644, 0.2644, -0.035), (-0.9644, 0.2644, 0.035), (-0.9511, 0.309, -0.035), (-0.9511, 0.309, 0.035), (-0.9356, 0.3529, -0.035), (-0.9356, 0.3529, 0.035), (-0.9182, 0.3961, -0.035), (-0.9182, 0.3961, 0.035), (-0.8988, 0.4384, -0.035), (-0.8988, 0.4384, 0.035), (-0.8774, 0.4797, -0.035), (-0.8774, 0.4797, 0.035), (-0.8542, 0.52, -0.035), (-0.8542, 0.52, 0.035), (-0.829, 0.5592, -0.035), (-0.829, 0.5592, 0.035), (-0.8021, 0.5972, -0.035), (-0.8021, 0.5972, 0.035), (-0.7735, 0.6338, -0.035), (-0.7735, 0.6338, 0.035), (-0.7431, 0.6691, -0.035), (-0.7431, 0.6691, 0.035), (-0.7112, 0.703, -0.035), (-0.7112, 0.703, 0.035), (-0.6777, 0.7353, -0.035), (-0.6777, 0.7353, 0.035), (-0.6428, 0.766, -0.035), (-0.6428, 0.766, 0.035), (-0.6064, 0.7951, -0.035), (-0.6064, 0.7951, 0.035), (-0.5688, 0.8225, -0.035), (-0.5688, 0.8225, 0.035), (-0.5299, 0.8481, -0.035), (-0.5299, 0.8481, 0.035), (-0.4899, 0.8718, -0.035), (-0.4899, 0.8718, 0.035), (-0.4488, 0.8936, -0.035), (-0.4488, 0.8936, 0.035), (-0.4067, 0.9135, -0.035), (-0.4067, 0.9135, 0.035), (-0.3638, 0.9315, -0.035), (-0.3638, 0.9315, 0.035), (-0.3201, 0.9474, -0.035), (-0.3201, 0.9474, 0.035), (-0.2756, 0.9613, -0.035), (-0.2756, 0.9613, 0.035), (-0.2306, 0.973, -0.035), (-0.2306, 0.973, 0.035), (-0.1851, 0.9827, -0.035), (-0.1851, 0.9827, 0.035), (-0.1392, 0.9903, -0.035), (-0.1392, 0.9903, 0.035), (-0.09294, 0.9957, -0.035), (-0.09294, 0.9957, 0.035), (-0.04652, 0.9989, -0.035), (-0.04652, 0.9989, 0.035)], [], [(0, 1, 3, 2), (2, 3, 5, 4), (4, 5, 7, 6), (6, 7, 9, 8), (8, 9, 11, 10), (10, 11, 13, 12), (12, 13, 15, 14), (14, 15, 17, 16), (16, 17, 19, 18), (18, 19, 21, 20), (20, 21, 23, 22), (22, 23, 25, 24), (24, 25, 27, 26), (26, 27, 29, 28), (28, 29, 31, 30), (30, 31, 33, 32), (32, 33, 35, 34), (34, 35, 37, 36), (36, 37, 39, 38), (38, 39, 41, 40), (40, 41, 43, 42), (42, 43, 45, 44), (44, 45, 47, 46), (46, 47, 49, 48), (48, 49, 51, 50), (50, 51, 53, 52), (52, 53, 55, 54), (54, 55, 57, 56), (56, 57, 59, 58), (58, 59, 61, 60), (60, 61, 63, 62), (62, 63, 65, 64), (64, 65, 67, 66), (66, 67, 69, 68), (68, 69, 71, 70), (70, 71, 73, 72), (72, 73, 75, 74), (74, 75, 77, 76), (76, 77, 79, 78), (78, 79, 81, 80), (80, 81, 83, 82), (82, 83, 85, 84), (84, 85, 87, 86), (86, 87, 89, 88), (88, 89, 91, 90), (90, 91, 93, 92), (92, 93, 95, 94), (94, 95, 97, 96), (96, 97, 99, 98), (98, 99, 101, 100), (100, 101, 103, 102), (102, 103, 105, 104), (104, 105, 107, 106), (106, 107, 109, 108), (108, 109, 111, 110), (110, 111, 113, 112), (112, 113, 115, 114), (114, 115, 117, 116), (116, 117, 119, 118), (118, 119, 121, 120), (120, 121, 123, 122), (122, 123, 125, 124), (124, 125, 127, 126), (126, 127, 129, 128), (128, 129, 131, 130), (130, 131, 133, 132), (132, 133, 135, 134), (134, 135, 137, 136), (136, 137, 139, 138), (138, 139, 141, 140), (140, 141, 143, 142), (142, 143, 145, 144), (144, 145, 147, 146), (146, 147, 149, 148), (148, 149, 151, 150), (150, 151, 153, 152), (152, 153, 155, 154), (154, 155, 157, 156), (156, 157, 159, 158), (158, 159, 161, 160), (160, 161, 163, 162), (162, 163, 165, 164), (164, 165, 167, 166), (166, 167, 169, 168), (168, 169, 171, 170), (170, 171, 173, 172), (172, 173, 175, 174), (174, 175, 177, 176), (176, 177, 179, 178), (178, 179, 181, 180), (180, 181, 183, 182), (182, 183, 185, 184), (184, 185, 187, 186), (186, 187, 189, 188), (188, 189, 191, 190), (190, 191, 193, 192), (192, 193, 195, 194), (194, 195, 197, 196), (196, 197, 199, 198), (198, 199, 201, 200), (200, 201, 203, 202), (202, 203, 205, 204), (204, 205, 207, 206), (206, 207, 209, 208), (208, 209, 211, 210), (210, 211, 213, 212), (212, 213, 215, 214), (214, 215, 217, 216), (216, 217, 219, 218), (218, 219, 221, 220), (220, 221, 223, 222), (222, 223, 225, 224), (224, 225, 227, 226), (226, 227, 229, 228), (228, 229, 231, 230), (230, 231, 233, 232), (232, 233, 235, 234), (234, 235, 237, 236), (236, 237, 239, 238), (238, 239, 241, 240), (240, 241, 243, 242), (242, 243, 245, 244), (244, 245, 247, 246), (246, 247, 249, 248), (248, 249, 251, 250), (250, 251, 253, 252), (252, 253, 255, 254), (254, 255, 257, 256), (256, 257, 259, 258), (258, 259, 261, 260), (260, 261, 263, 262), (262, 263, 265, 264), (264, 265, 267, 266), (3, 1, 269, 267, 265, 263, 261, 259, 257, 255, 253, 251, 249, 247, 245, 243, 241, 239, 237, 235, 233, 231, 229, 227, 225, 223, 221, 219, 217, 215, 213, 211, 209, 207, 205, 203, 201, 199, 197, 195, 193, 191, 189, 187, 185, 183, 181, 179, 177, 175, 173, 171, 169, 167, 165, 163, 161, 159, 157, 155, 153, 151, 149, 147, 145, 143, 141, 139, 137, 135, 133, 131, 129, 127, 125, 123, 121, 119, 117, 115, 113, 111, 109, 107, 105, 103, 101, 99, 97, 95, 93, 91, 89, 87, 85, 83, 81, 79, 77, 75, 73, 71, 69, 67, 65, 63, 61, 59, 57, 55, 53, 51, 49, 47, 45, 43, 41, 39, 37, 35, 33, 31, 29, 27, 25, 23, 21, 19, 17, 15, 13, 11, 9, 7, 5), (266, 267, 269, 268), (268, 269, 1, 0), (0, 2, 4, 6, 8, 10, 12, 14, 16, 18, 20, 22, 24, 26, 28, 30, 32, 34, 36, 38, 40, 42, 44, 46, 48, 50, 52, 54, 56, 58, 60, 62, 64, 66, 68, 70, 72, 74, 76, 78, 80, 82, 84, 86, 88, 90, 92, 94, 96, 98, 100, 102, 104, 106, 108, 110, 112, 114, 116, 118, 120, 122, 124, 126, 128, 130, 132, 134, 136, 138, 140, 142, 144, 146, 148, 150, 152, 154, 156, 158, 160, 162, 164, 166, 168, 170, 172, 174, 176, 178, 180, 182, 184, 186, 188, 190, 192, 194, 196, 198, 200, 202, 204, 206, 208, 210, 212, 214, 216, 218, 220, 222, 224, 226, 228, 230, 232, 234, 236, 238, 240, 242, 244, 246, 248, 250, 252, 254, 256, 258, 260, 262, 264, 266, 268)])
_uv = me_cylinder_006.uv_layers.new(name='UVMap')
_uv.uv.foreach_set('vector', [1.0, 0.5, 1.0, 1.0, 0.9926, 1.0, 0.9926, 0.5, 0.9926, 0.5, 0.9926, 1.0, 0.9852, 1.0, 0.9852, 0.5, 0.9852, 0.5, 0.9852, 1.0, 0.9778, 1.0, 0.9778, 0.5, 0.9778, 0.5, 0.9778, 1.0, 0.9704, 1.0, 0.9704, 0.5, 0.9704, 0.5, 0.9704, 1.0, 0.963, 1.0, 0.963, 0.5, 0.963, 0.5, 0.963, 1.0, 0.9556, 1.0, 0.9556, 0.5, 0.9556, 0.5, 0.9556, 1.0, 0.9481, 1.0, 0.9481, 0.5, 0.9481, 0.5, 0.9481, 1.0, 0.9407, 1.0, 0.9407, 0.5, 0.9407, 0.5, 0.9407, 1.0, 0.9333, 1.0, 0.9333, 0.5, 0.9333, 0.5, 0.9333, 1.0, 0.9259, 1.0, 0.9259, 0.5, 0.9259, 0.5, 0.9259, 1.0, 0.9185, 1.0, 0.9185, 0.5, 0.9185, 0.5, 0.9185, 1.0, 0.9111, 1.0, 0.9111, 0.5, 0.9111, 0.5, 0.9111, 1.0, 0.9037, 1.0, 0.9037, 0.5, 0.9037, 0.5, 0.9037, 1.0, 0.8963, 1.0, 0.8963, 0.5, 0.8963, 0.5, 0.8963, 1.0, 0.8889, 1.0, 0.8889, 0.5, 0.8889, 0.5, 0.8889, 1.0, 0.8815, 1.0, 0.8815, 0.5, 0.8815, 0.5, 0.8815, 1.0, 0.8741, 1.0, 0.8741, 0.5, 0.8741, 0.5, 0.8741, 1.0, 0.8667, 1.0, 0.8667, 0.5, 0.8667, 0.5, 0.8667, 1.0, 0.8593, 1.0, 0.8593, 0.5, 0.8593, 0.5, 0.8593, 1.0, 0.8519, 1.0, 0.8519, 0.5, 0.8519, 0.5, 0.8519, 1.0, 0.8444, 1.0, 0.8444, 0.5, 0.8444, 0.5, 0.8444, 1.0, 0.837, 1.0, 0.837, 0.5, 0.837, 0.5, 0.837, 1.0, 0.8296, 1.0, 0.8296, 0.5, 0.8296, 0.5, 0.8296, 1.0, 0.8222, 1.0, 0.8222, 0.5, 0.8222, 0.5, 0.8222, 1.0, 0.8148, 1.0, 0.8148, 0.5, 0.8148, 0.5, 0.8148, 1.0, 0.8074, 1.0, 0.8074, 0.5, 0.8074, 0.5, 0.8074, 1.0, 0.8, 1.0, 0.8, 0.5, 0.8, 0.5, 0.8, 1.0, 0.7926, 1.0, 0.7926, 0.5, 0.7926, 0.5, 0.7926, 1.0, 0.7852, 1.0, 0.7852, 0.5, 0.7852, 0.5, 0.7852, 1.0, 0.7778, 1.0, 0.7778, 0.5, 0.7778, 0.5, 0.7778, 1.0, 0.7704, 1.0, 0.7704, 0.5, 0.7704, 0.5, 0.7704, 1.0, 0.763, 1.0, 0.763, 0.5, 0.763, 0.5, 0.763, 1.0, 0.7556, 1.0, 0.7556, 0.5, 0.7556, 0.5, 0.7556, 1.0, 0.7481, 1.0, 0.7481, 0.5, 0.7481, 0.5, 0.7481, 1.0, 0.7407, 1.0, 0.7407, 0.5, 0.7407, 0.5, 0.7407, 1.0, 0.7333, 1.0, 0.7333, 0.5, 0.7333, 0.5, 0.7333, 1.0, 0.7259, 1.0, 0.7259, 0.5, 0.7259, 0.5, 0.7259, 1.0, 0.7185, 1.0, 0.7185, 0.5, 0.7185, 0.5, 0.7185, 1.0, 0.7111, 1.0, 0.7111, 0.5, 0.7111, 0.5, 0.7111, 1.0, 0.7037, 1.0, 0.7037, 0.5, 0.7037, 0.5, 0.7037, 1.0, 0.6963, 1.0, 0.6963, 0.5, 0.6963, 0.5, 0.6963, 1.0, 0.6889, 1.0, 0.6889, 0.5, 0.6889, 0.5, 0.6889, 1.0, 0.6815, 1.0, 0.6815, 0.5, 0.6815, 0.5, 0.6815, 1.0, 0.6741, 1.0, 0.6741, 0.5, 0.6741, 0.5, 0.6741, 1.0, 0.6667, 1.0, 0.6667, 0.5, 0.6667, 0.5, 0.6667, 1.0, 0.6593, 1.0, 0.6593, 0.5, 0.6593, 0.5, 0.6593, 1.0, 0.6519, 1.0, 0.6519, 0.5, 0.6519, 0.5, 0.6519, 1.0, 0.6444, 1.0, 0.6444, 0.5, 0.6444, 0.5, 0.6444, 1.0, 0.637, 1.0, 0.637, 0.5, 0.637, 0.5, 0.637, 1.0, 0.6296, 1.0, 0.6296, 0.5, 0.6296, 0.5, 0.6296, 1.0, 0.6222, 1.0, 0.6222, 0.5, 0.6222, 0.5, 0.6222, 1.0, 0.6148, 1.0, 0.6148, 0.5, 0.6148, 0.5, 0.6148, 1.0, 0.6074, 1.0, 0.6074, 0.5, 0.6074, 0.5, 0.6074, 1.0, 0.6, 1.0, 0.6, 0.5, 0.6, 0.5, 0.6, 1.0, 0.5926, 1.0, 0.5926, 0.5, 0.5926, 0.5, 0.5926, 1.0, 0.5852, 1.0, 0.5852, 0.5, 0.5852, 0.5, 0.5852, 1.0, 0.5778, 1.0, 0.5778, 0.5, 0.5778, 0.5, 0.5778, 1.0, 0.5704, 1.0, 0.5704, 0.5, 0.5704, 0.5, 0.5704, 1.0, 0.563, 1.0, 0.563, 0.5, 0.563, 0.5, 0.563, 1.0, 0.5556, 1.0, 0.5556, 0.5, 0.5556, 0.5, 0.5556, 1.0, 0.5481, 1.0, 0.5481, 0.5, 0.5481, 0.5, 0.5481, 1.0, 0.5407, 1.0, 0.5407, 0.5, 0.5407, 0.5, 0.5407, 1.0, 0.5333, 1.0, 0.5333, 0.5, 0.5333, 0.5, 0.5333, 1.0, 0.5259, 1.0, 0.5259, 0.5, 0.5259, 0.5, 0.5259, 1.0, 0.5185, 1.0, 0.5185, 0.5, 0.5185, 0.5, 0.5185, 1.0, 0.5111, 1.0, 0.5111, 0.5, 0.5111, 0.5, 0.5111, 1.0, 0.5037, 1.0, 0.5037, 0.5, 0.5037, 0.5, 0.5037, 1.0, 0.4963, 1.0, 0.4963, 0.5, 0.4963, 0.5, 0.4963, 1.0, 0.4889, 1.0, 0.4889, 0.5, 0.4889, 0.5, 0.4889, 1.0, 0.4815, 1.0, 0.4815, 0.5, 0.4815, 0.5, 0.4815, 1.0, 0.4741, 1.0, 0.4741, 0.5, 0.4741, 0.5, 0.4741, 1.0, 0.4667, 1.0, 0.4667, 0.5, 0.4667, 0.5, 0.4667, 1.0, 0.4593, 1.0, 0.4593, 0.5, 0.4593, 0.5, 0.4593, 1.0, 0.4519, 1.0, 0.4519, 0.5, 0.4519, 0.5, 0.4519, 1.0, 0.4444, 1.0, 0.4444, 0.5, 0.4444, 0.5, 0.4444, 1.0, 0.437, 1.0, 0.437, 0.5, 0.437, 0.5, 0.437, 1.0, 0.4296, 1.0, 0.4296, 0.5, 0.4296, 0.5, 0.4296, 1.0, 0.4222, 1.0, 0.4222, 0.5, 0.4222, 0.5, 0.4222, 1.0, 0.4148, 1.0, 0.4148, 0.5, 0.4148, 0.5, 0.4148, 1.0, 0.4074, 1.0, 0.4074, 0.5, 0.4074, 0.5, 0.4074, 1.0, 0.4, 1.0, 0.4, 0.5, 0.4, 0.5, 0.4, 1.0, 0.3926, 1.0, 0.3926, 0.5, 0.3926, 0.5, 0.3926, 1.0, 0.3852, 1.0, 0.3852, 0.5, 0.3852, 0.5, 0.3852, 1.0, 0.3778, 1.0, 0.3778, 0.5, 0.3778, 0.5, 0.3778, 1.0, 0.3704, 1.0, 0.3704, 0.5, 0.3704, 0.5, 0.3704, 1.0, 0.363, 1.0, 0.363, 0.5, 0.363, 0.5, 0.363, 1.0, 0.3556, 1.0, 0.3556, 0.5, 0.3556, 0.5, 0.3556, 1.0, 0.3481, 1.0, 0.3481, 0.5, 0.3481, 0.5, 0.3481, 1.0, 0.3407, 1.0, 0.3407, 0.5, 0.3407, 0.5, 0.3407, 1.0, 0.3333, 1.0, 0.3333, 0.5, 0.3333, 0.5, 0.3333, 1.0, 0.3259, 1.0, 0.3259, 0.5, 0.3259, 0.5, 0.3259, 1.0, 0.3185, 1.0, 0.3185, 0.5, 0.3185, 0.5, 0.3185, 1.0, 0.3111, 1.0, 0.3111, 0.5, 0.3111, 0.5, 0.3111, 1.0, 0.3037, 1.0, 0.3037, 0.5, 0.3037, 0.5, 0.3037, 1.0, 0.2963, 1.0, 0.2963, 0.5, 0.2963, 0.5, 0.2963, 1.0, 0.2889, 1.0, 0.2889, 0.5, 0.2889, 0.5, 0.2889, 1.0, 0.2815, 1.0, 0.2815, 0.5, 0.2815, 0.5, 0.2815, 1.0, 0.2741, 1.0, 0.2741, 0.5, 0.2741, 0.5, 0.2741, 1.0, 0.2667, 1.0, 0.2667, 0.5, 0.2667, 0.5, 0.2667, 1.0, 0.2593, 1.0, 0.2593, 0.5, 0.2593, 0.5, 0.2593, 1.0, 0.2519, 1.0, 0.2519, 0.5, 0.2519, 0.5, 0.2519, 1.0, 0.2444, 1.0, 0.2444, 0.5, 0.2444, 0.5, 0.2444, 1.0, 0.237, 1.0, 0.237, 0.5, 0.237, 0.5, 0.237, 1.0, 0.2296, 1.0, 0.2296, 0.5, 0.2296, 0.5, 0.2296, 1.0, 0.2222, 1.0, 0.2222, 0.5, 0.2222, 0.5, 0.2222, 1.0, 0.2148, 1.0, 0.2148, 0.5, 0.2148, 0.5, 0.2148, 1.0, 0.2074, 1.0, 0.2074, 0.5, 0.2074, 0.5, 0.2074, 1.0, 0.2, 1.0, 0.2, 0.5, 0.2, 0.5, 0.2, 1.0, 0.1926, 1.0, 0.1926, 0.5, 0.1926, 0.5, 0.1926, 1.0, 0.1852, 1.0, 0.1852, 0.5, 0.1852, 0.5, 0.1852, 1.0, 0.1778, 1.0, 0.1778, 0.5, 0.1778, 0.5, 0.1778, 1.0, 0.1704, 1.0, 0.1704, 0.5, 0.1704, 0.5, 0.1704, 1.0, 0.163, 1.0, 0.163, 0.5, 0.163, 0.5, 0.163, 1.0, 0.1556, 1.0, 0.1556, 0.5, 0.1556, 0.5, 0.1556, 1.0, 0.1481, 1.0, 0.1481, 0.5, 0.1481, 0.5, 0.1481, 1.0, 0.1407, 1.0, 0.1407, 0.5, 0.1407, 0.5, 0.1407, 1.0, 0.1333, 1.0, 0.1333, 0.5, 0.1333, 0.5, 0.1333, 1.0, 0.1259, 1.0, 0.1259, 0.5, 0.1259, 0.5, 0.1259, 1.0, 0.1185, 1.0, 0.1185, 0.5, 0.1185, 0.5, 0.1185, 1.0, 0.1111, 1.0, 0.1111, 0.5, 0.1111, 0.5, 0.1111, 1.0, 0.1037, 1.0, 0.1037, 0.5, 0.1037, 0.5, 0.1037, 1.0, 0.0963, 1.0, 0.0963, 0.5, 0.0963, 0.5, 0.0963, 1.0, 0.08889, 1.0, 0.08889, 0.5, 0.08889, 0.5, 0.08889, 1.0, 0.08148, 1.0, 0.08148, 0.5, 0.08148, 0.5, 0.08148, 1.0, 0.07407, 1.0, 0.07407, 0.5, 0.07407, 0.5, 0.07407, 1.0, 0.06667, 1.0, 0.06667, 0.5, 0.06667, 0.5, 0.06667, 1.0, 0.05926, 1.0, 0.05926, 0.5, 0.05926, 0.5, 0.05926, 1.0, 0.05185, 1.0, 0.05185, 0.5, 0.05185, 0.5, 0.05185, 1.0, 0.04444, 1.0, 0.04444, 0.5, 0.04444, 0.5, 0.04444, 1.0, 0.03704, 1.0, 0.03704, 0.5, 0.03704, 0.5, 0.03704, 1.0, 0.02963, 1.0, 0.02963, 0.5, 0.02963, 0.5, 0.02963, 1.0, 0.02222, 1.0, 0.02222, 0.5, 0.02222, 0.5, 0.02222, 1.0, 0.01481, 1.0, 0.01481, 0.5, 0.2612, 0.4897, 0.25, 0.49, 0.2388, 0.4897, 0.2277, 0.489, 0.2166, 0.4877, 0.2056, 0.4859, 0.1947, 0.4835, 0.1838, 0.4807, 0.1732, 0.4774, 0.1627, 0.4736, 0.1524, 0.4693, 0.1423, 0.4645, 0.1324, 0.4592, 0.1228, 0.4535, 0.1135, 0.4474, 0.1045, 0.4408, 0.09573, 0.4339, 0.08735, 0.4265, 0.07931, 0.4187, 0.07165, 0.4106, 0.06437, 0.4021, 0.05749, 0.3933, 0.05103, 0.3842, 0.045, 0.3748, 0.03942, 0.3651, 0.03429, 0.3552, 0.02963, 0.3451, 0.02544, 0.3347, 0.02175, 0.3242, 0.01854, 0.3135, 0.01584, 0.3026, 0.01365, 0.2917, 0.01196, 0.2806, 0.0108, 0.2695, 0.01015, 0.2584, 0.01002, 0.2472, 0.01041, 0.236, 0.01131, 0.2249, 0.01274, 0.2138, 0.01468, 0.2028, 0.01713, 0.1919, 0.02008, 0.1812, 0.02353, 0.1705, 0.02748, 0.1601, 0.0319, 0.1498, 0.0368, 0.1398, 0.04215, 0.13, 0.04796, 0.1205, 0.05421, 0.1112, 0.06088, 0.1022, 0.06796, 0.0936, 0.07543, 0.0853, 0.08328, 0.07736, 0.09149, 0.06979, 0.1001, 0.06261, 0.1089, 0.05584, 0.1181, 0.04948, 0.1276, 0.04356, 0.1373, 0.03809, 0.1473, 0.03308, 0.1575, 0.02854, 0.1679, 0.02447, 0.1785, 0.0209, 0.1892, 0.01782, 0.2001, 0.01524, 0.2111, 0.01318, 0.2221, 0.01162, 0.2333, 0.01058, 0.2444, 0.01007, 0.2556, 0.01006, 0.2667, 0.01058, 0.2779, 0.01162, 0.2889, 0.01318, 0.2999, 0.01524, 0.3108, 0.01782, 0.3215, 0.0209, 0.3321, 0.02447, 0.3425, 0.02854, 0.3527, 0.03308, 0.3627, 0.03809, 0.3724, 0.04356, 0.3819, 0.04948, 0.3911, 0.05584, 0.3999, 0.06261, 0.4085, 0.06979, 0.4167, 0.07736, 0.4246, 0.0853, 0.432, 0.0936, 0.4391, 0.1022, 0.4458, 0.1112, 0.452, 0.1205, 0.4578, 0.13, 0.4632, 0.1398, 0.4681, 0.1498, 0.4725, 0.1601, 0.4765, 0.1705, 0.4799, 0.1812, 0.4829, 0.1919, 0.4853, 0.2028, 0.4873, 0.2138, 0.4887, 0.2249, 0.4896, 0.236, 0.49, 0.2472, 0.4899, 0.2584, 0.4892, 0.2695, 0.488, 0.2806, 0.4864, 0.2917, 0.4842, 0.3026, 0.4815, 0.3135, 0.4783, 0.3242, 0.4746, 0.3347, 0.4704, 0.3451, 0.4657, 0.3552, 0.4606, 0.3651, 0.455, 0.3748, 0.449, 0.3842, 0.4425, 0.3933, 0.4356, 0.4021, 0.4284, 0.4106, 0.4207, 0.4187, 0.4127, 0.4265, 0.4043, 0.4339, 0.3955, 0.4408, 0.3865, 0.4474, 0.3772, 0.4535, 0.3676, 0.4592, 0.3577, 0.4645, 0.3476, 0.4693, 0.3373, 0.4736, 0.3268, 0.4774, 0.3162, 0.4807, 0.3053, 0.4835, 0.2944, 0.4859, 0.2834, 0.4877, 0.2723, 0.489, 0.01481, 0.5, 0.01481, 1.0, 0.007406, 1.0, 0.007406, 0.5, 0.007406, 0.5, 0.007406, 1.0, -1.007e-06, 1.0, -1.007e-06, 0.5, 0.75, 0.49, 0.7612, 0.4897, 0.7723, 0.489, 0.7834, 0.4877, 0.7944, 0.4859, 0.8053, 0.4835, 0.8162, 0.4807, 0.8268, 0.4774, 0.8373, 0.4736, 0.8476, 0.4693, 0.8577, 0.4645, 0.8676, 0.4592, 0.8772, 0.4535, 0.8865, 0.4474, 0.8955, 0.4408, 0.9043, 0.4339, 0.9127, 0.4265, 0.9207, 0.4187, 0.9284, 0.4106, 0.9356, 0.4021, 0.9425, 0.3933, 0.949, 0.3842, 0.955, 0.3748, 0.9606, 0.3651, 0.9657, 0.3552, 0.9704, 0.3451, 0.9746, 0.3347, 0.9783, 0.3242, 0.9815, 0.3135, 0.9842, 0.3026, 0.9864, 0.2917, 0.988, 0.2806, 0.9892, 0.2695, 0.9899, 0.2584, 0.99, 0.2472, 0.9896, 0.236, 0.9887, 0.2249, 0.9873, 0.2138, 0.9853, 0.2028, 0.9829, 0.1919, 0.9799, 0.1812, 0.9765, 0.1705, 0.9725, 0.1601, 0.9681, 0.1498, 0.9632, 0.1398, 0.9578, 0.13, 0.952, 0.1205, 0.9458, 0.1112, 0.9391, 0.1022, 0.932, 0.0936, 0.9246, 0.0853, 0.9167, 0.07736, 0.9085, 0.06979, 0.8999, 0.06261, 0.8911, 0.05584, 0.8819, 0.04948, 0.8724, 0.04356, 0.8627, 0.03809, 0.8527, 0.03308, 0.8425, 0.02854, 0.8321, 0.02447, 0.8215, 0.0209, 0.8108, 0.01782, 0.7999, 0.01524, 0.7889, 0.01318, 0.7779, 0.01162, 0.7667, 0.01058, 0.7556, 0.01006, 0.7444, 0.01007, 0.7333, 0.01058, 0.7221, 0.01162, 0.7111, 0.01318, 0.7001, 0.01524, 0.6892, 0.01782, 0.6785, 0.0209, 0.6679, 0.02447, 0.6575, 0.02854, 0.6473, 0.03308, 0.6373, 0.03809, 0.6276, 0.04356, 0.6181, 0.04948, 0.6089, 0.05584, 0.6001, 0.06261, 0.5915, 0.06979, 0.5833, 0.07736, 0.5754, 0.0853, 0.568, 0.0936, 0.5609, 0.1022, 0.5542, 0.1112, 0.548, 0.1205, 0.5422, 0.13, 0.5368, 0.1398, 0.5319, 0.1498, 0.5275, 0.1601, 0.5235, 0.1705, 0.5201, 0.1812, 0.5171, 0.1919, 0.5147, 0.2028, 0.5127, 0.2138, 0.5113, 0.2249, 0.5104, 0.236, 0.51, 0.2472, 0.5101, 0.2584, 0.5108, 0.2695, 0.512, 0.2806, 0.5136, 0.2917, 0.5158, 0.3026, 0.5185, 0.3135, 0.5217, 0.3242, 0.5254, 0.3347, 0.5296, 0.3451, 0.5343, 0.3552, 0.5394, 0.3651, 0.545, 0.3748, 0.551, 0.3842, 0.5575, 0.3933, 0.5644, 0.4021, 0.5716, 0.4106, 0.5793, 0.4187, 0.5873, 0.4265, 0.5957, 0.4339, 0.6045, 0.4408, 0.6135, 0.4474, 0.6228, 0.4535, 0.6324, 0.4592, 0.6423, 0.4645, 0.6524, 0.4693, 0.6627, 0.4736, 0.6732, 0.4774, 0.6838, 0.4807, 0.6947, 0.4835, 0.7056, 0.4859, 0.7166, 0.4877, 0.7277, 0.489, 0.7388, 0.4897])
me_cylinder_006.use_remesh_preserve_volume = False
me_cylinder_006.use_remesh_preserve_attributes = False
me_cylinder_006.use_mirror_vertex_groups = False
me_cylinder_006.update()

# ---- objects
ob_light = bpy.data.objects.new('Light', light_light)
ob_camera = bpy.data.objects.new('Camera', cam_camera)
ob_sphere = bpy.data.objects.new('Sphere', me_sphere_002)
ob_spot = bpy.data.objects.new('Spot', light_spot)
ob_plane = bpy.data.objects.new('Plane', me_plane_002)
ob_cylinder = bpy.data.objects.new('Cylinder', me_cylinder_001)
ob_plane_001 = bpy.data.objects.new('Plane.001', me_plane_003)
ob_plane_002 = bpy.data.objects.new('Plane.002', me_plane_004)
ob_cylinder_001 = bpy.data.objects.new('Cylinder.001', me_cylinder_002)
ob_cylinder_002 = bpy.data.objects.new('Cylinder.002', me_cylinder_003)
ob_cylinder_003 = bpy.data.objects.new('Cylinder.003', me_cylinder_004)
ob_cylinder_004 = bpy.data.objects.new('Cylinder.004', me_cylinder_005)
ob_cylinder_005 = bpy.data.objects.new('Cylinder.005', me_cylinder_006)

# ---- transforms, parenting, visibility, modifiers, constraints
ob_light.location = (-8.243, -1.617, 10.53)
ob_light.rotation_euler = (0.6503, 0.05522, 1.866)
ob_light.lock_rotations_4d = False
ob_light.empty_display_type = 'ARROWS'
ob_light.color = (0.0, 0.0, 0.0, 0.0)
ob_light.lineart.crease_threshold = 0.0
ob_camera.location = (17.88, -16.75, 15.54)
ob_camera.rotation_euler = (1.109, 0.0, 0.8149)
ob_camera.lock_rotations_4d = False
ob_camera.empty_display_type = 'ARROWS'
ob_camera.color = (0.0, 0.0, 0.0, 0.0)
ob_camera.display_type = 'WIRE'
ob_camera.lineart.crease_threshold = 0.0
ob_sphere.location = (0.1375, -0.03569, 6.256)
ob_sphere.lineart.crease_threshold = 0.0
ob_spot.location = (0.1375, -0.03569, 5.6)
ob_spot.lineart.crease_threshold = 0.0
ob_plane.location = (0.1375, -0.03569, 0.0)
ob_plane.scale = (18.53, 18.53, 18.53)
ob_plane.lineart.crease_threshold = 0.0
ob_cylinder.location = (0.1375, -0.03569, 7.233)
ob_cylinder.scale = (-0.02695, -0.02695, -0.02695)
ob_cylinder.lineart.crease_threshold = 0.0
ob_plane_001.location = (-17.48, 17.76, 3.257)
ob_plane_001.rotation_euler = (1.571, 1.571, 0.0)
ob_plane_001.scale = (-21.97, -21.97, -21.97)
ob_plane_001.lineart.crease_threshold = 0.0
ob_plane_002.location = (-17.48, -0.03569, 3.257)
ob_plane_002.rotation_euler = (0.0, 1.571, 0.0)
ob_plane_002.scale = (-21.97, -21.97, -21.97)
ob_plane_002.lineart.crease_threshold = 0.0
ob_cylinder_001.location = (-10.47, 11.34, -0.3229)
ob_cylinder_001.lineart.crease_threshold = 0.0
ob_cylinder_002.location = (-5.852, 11.38, -0.3229)
ob_cylinder_002.lineart.crease_threshold = 0.0
ob_cylinder_003.location = (-8.18, 10.03, -0.6764)
ob_cylinder_003.scale = (0.263, 0.263, 0.263)
ob_cylinder_003.lineart.crease_threshold = 0.0
ob_cylinder_004.location = (-8.18, 13.46, -0.3229)
ob_cylinder_004.lineart.crease_threshold = 0.0
ob_cylinder_005.location = (-8.213, 10.08, 1.899)
ob_cylinder_005.lineart.crease_threshold = 0.0

# ---- collection membership
col_collection.objects.link(ob_light)
col_collection.objects.link(ob_camera)
col_collection.objects.link(ob_sphere)
col_collection.objects.link(ob_spot)
col_collection.objects.link(ob_plane)
col_collection.objects.link(ob_cylinder)
col_collection.objects.link(ob_plane_001)
col_collection.objects.link(ob_plane_002)
col_collection.objects.link(ob_cylinder_001)
col_collection.objects.link(ob_cylinder_002)
col_collection.objects.link(ob_cylinder_003)
col_collection.objects.link(ob_cylinder_004)
col_collection.objects.link(ob_cylinder_005)

# ---- scene / render settings (as saved in the file)
scene.camera = ob_camera
scene.frame_start = 1; scene.frame_end = 250; scene.frame_set(163)
scene.render.engine = 'BLENDER_EEVEE_NEXT'
scene.cycles.use_denoising = False
scene.cycles.samples = 128
scene.cycles.sampling_pattern = 'TABULATED_SOBOL'
scene.cycles.use_adaptive_sampling = False
scene.cycles.use_light_tree = False
scene.view_settings.view_transform = 'Filmic'
bpy.context.view_layer.update()
